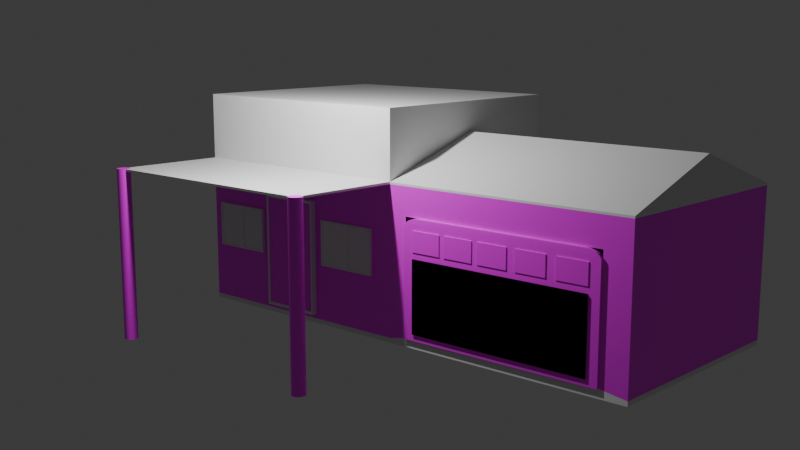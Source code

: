 # Source: house5.blend  (saved by Blender 5.1.30; exported with 4.5.12 LTS)
import bpy
from mathutils import Matrix  # noqa: F401  (used for matrix-valued properties, if any)

bpy.ops.wm.read_factory_settings(use_empty=True)
scene = bpy.context.scene
scene.name = 'Scene'

# ---- collections
col_collection = bpy.data.collections.new('Collection'); scene.collection.children.link(col_collection)

# ---- images (referenced by path relative to the original .blend; pixels are not part of the script)
import os
ASSET_DIR = os.environ.get("B2B_ASSET_DIR", "")  # directory of the original .blend (textures are referenced by path, not embedded)
HERE = os.path.dirname(os.path.abspath(__file__))  # packed textures are extracted next to this script under _unpacked/

def load_image(name, relpath, width, height, colorspace="sRGB"):
    """Load a texture the original file referenced (path relative to the .blend, or extracted next to this script)."""
    p = next((c for c in (os.path.join(HERE, relpath), os.path.join(ASSET_DIR, relpath)) if relpath and os.path.exists(c)), "")
    if p:
        img = bpy.data.images.load(p, check_existing=True)
        img.name = name
    else:  # same state as the original file: an image datablock whose file is absent (Cycles renders it pink)
        img = bpy.data.images.new(name, width, height)
        img.source = "FILE"
        img.filepath = "//" + (relpath or name)
    img.colorspace_settings.name = colorspace
    return img
img_scratch_finish_straight_line_jpg = load_image('scratch-finish-straight-line.jpg', 'scratch-finish-straight-line.jpg', 1024, 1024, 'sRGB')
img_frosted_glass_creates_a_sophisticated_effect_with_soft_light_re = load_image('frosted-glass-creates-a-sophisticated-effect-with-soft-light-re', 'frosted-glass-creates-a-sophisticated-effect-with-soft-light-reflections-against-a-smooth-neutral-backdrop-ideal-for-modern-fashion-presentations-or-stylish-overlays-photo.jpg', 1024, 1024, 'sRGB')
img_360_f_310678610_nfvduekeqmhl2moaxxjumtflynuicnlf_jpg = load_image('360_F_310678610_nFvDUEKeqMhL2MoAXxJUMtFLYnuicnLF.jpg', '360_F_310678610_nFvDUEKeqMhL2MoAXxJUMtFLYnuicnLF.jpg', 1024, 1024, 'sRGB')
img_4c7c46bb98b6b056d281a1b5087c8704_jpg = load_image('4c7c46bb98b6b056d281a1b5087c8704.jpg', '4c7c46bb98b6b056d281a1b5087c8704.jpg', 1024, 1024, 'sRGB')
img_black_brick_wall_png_preview_wm_rqtksg_jpg = load_image('Black_Brick_Wall_PNG_Preview_WM_rqtksg.jpg', 'Black_Brick_Wall_PNG_Preview_WM_rqtksg.jpg', 1024, 1024, 'sRGB')

# ---- materials (node trees are filled in below, after node groups)
mat_material = bpy.data.materials.new('Material')
mat_material.alpha_threshold = 0.0
mat_material.use_backface_culling_lightprobe_volume = False
mat_material.roughness = 0.5
mat_material.line_color = (0.0, 0.0, 0.0, 1.0)
mat_material_003 = bpy.data.materials.new('Material.003')
mat_material_006 = bpy.data.materials.new('Material.006')
mat_material_008 = bpy.data.materials.new('Material.008')
mat_material_009 = bpy.data.materials.new('Material.009')
mat_material_010 = bpy.data.materials.new('Material.010')
mat_material_011 = bpy.data.materials.new('Material.011')
mat_material_004 = bpy.data.materials.new('Material.004')
mat_material_012 = bpy.data.materials.new('Material.012')
mat_material_013 = bpy.data.materials.new('Material.013')
mat_material_015 = bpy.data.materials.new('Material.015')
mat_material_001 = bpy.data.materials.new('Material.001')

# ---- material node trees
mat_material.use_nodes = True; mat_material.node_tree.nodes.clear()
_N = mat_material.node_tree.nodes; _L = mat_material.node_tree.links
n0 = _N.new('ShaderNodeOutputMaterial'); n0.name = 'Material Output'; n0.location = (200, 100)
n1 = _N.new('ShaderNodeBsdfPrincipled'); n1.name = 'Principled BSDF'; n1.location = (-200, 100)
_L.new(n1.outputs[0], n0.inputs[0])
n0.is_active_output = True
mat_material_003.use_nodes = True; mat_material_003.node_tree.nodes.clear()
_N = mat_material_003.node_tree.nodes; _L = mat_material_003.node_tree.links
n0 = _N.new('ShaderNodeBsdfPrincipled'); n0.name = 'Principled BSDF'; n0.location = (-200, 100)
n1 = _N.new('ShaderNodeOutputMaterial'); n1.name = 'Material Output'; n1.location = (200, 100)
n2 = _N.new('ShaderNodeTexImage'); n2.name = 'Image Texture'; n2.location = (-490, 80)
n2.image = img_scratch_finish_straight_line_jpg
_L.new(n0.outputs[0], n1.inputs[0])
_L.new(n2.outputs[0], n0.inputs[0])
n1.is_active_output = True
mat_material_006.use_nodes = True; mat_material_006.node_tree.nodes.clear()
_N = mat_material_006.node_tree.nodes; _L = mat_material_006.node_tree.links
n0 = _N.new('ShaderNodeBsdfPrincipled'); n0.name = 'Principled BSDF'; n0.location = (-200, 100)
n1 = _N.new('ShaderNodeOutputMaterial'); n1.name = 'Material Output'; n1.location = (200, 100)
n2 = _N.new('ShaderNodeTexImage'); n2.name = 'Image Texture'; n2.location = (-490, 80)
n2.image = img_frosted_glass_creates_a_sophisticated_effect_with_soft_light_re
_L.new(n0.outputs[0], n1.inputs[0])
_L.new(n2.outputs[0], n0.inputs[0])
n1.is_active_output = True
mat_material_008.use_nodes = True; mat_material_008.node_tree.nodes.clear()
_N = mat_material_008.node_tree.nodes; _L = mat_material_008.node_tree.links
n0 = _N.new('ShaderNodeBsdfPrincipled'); n0.name = 'Principled BSDF'; n0.location = (-200, 100)
n1 = _N.new('ShaderNodeOutputMaterial'); n1.name = 'Material Output'; n1.location = (200, 100)
n2 = _N.new('ShaderNodeTexImage'); n2.name = 'Image Texture'; n2.location = (-490, 80)
n2.image = img_frosted_glass_creates_a_sophisticated_effect_with_soft_light_re
_L.new(n0.outputs[0], n1.inputs[0])
_L.new(n2.outputs[0], n0.inputs[0])
n1.is_active_output = True
mat_material_009.use_nodes = True; mat_material_009.node_tree.nodes.clear()
_N = mat_material_009.node_tree.nodes; _L = mat_material_009.node_tree.links
n0 = _N.new('ShaderNodeBsdfPrincipled'); n0.name = 'Principled BSDF'; n0.location = (-200, 100)
n1 = _N.new('ShaderNodeOutputMaterial'); n1.name = 'Material Output'; n1.location = (200, 100)
n2 = _N.new('ShaderNodeTexImage'); n2.name = 'Image Texture'; n2.location = (-490, 80)
n2.image = img_frosted_glass_creates_a_sophisticated_effect_with_soft_light_re
_L.new(n0.outputs[0], n1.inputs[0])
_L.new(n2.outputs[0], n0.inputs[0])
n1.is_active_output = True
mat_material_010.use_nodes = True; mat_material_010.node_tree.nodes.clear()
_N = mat_material_010.node_tree.nodes; _L = mat_material_010.node_tree.links
n0 = _N.new('ShaderNodeBsdfPrincipled'); n0.name = 'Principled BSDF'; n0.location = (-200, 100)
n1 = _N.new('ShaderNodeOutputMaterial'); n1.name = 'Material Output'; n1.location = (200, 100)
n2 = _N.new('ShaderNodeTexImage'); n2.name = 'Image Texture'; n2.location = (-490, 80)
n2.image = img_frosted_glass_creates_a_sophisticated_effect_with_soft_light_re
_L.new(n0.outputs[0], n1.inputs[0])
_L.new(n2.outputs[0], n0.inputs[0])
n1.is_active_output = True
mat_material_011.use_nodes = True; mat_material_011.node_tree.nodes.clear()
_N = mat_material_011.node_tree.nodes; _L = mat_material_011.node_tree.links
n0 = _N.new('ShaderNodeBsdfPrincipled'); n0.name = 'Principled BSDF'; n0.location = (-200, 100)
n1 = _N.new('ShaderNodeOutputMaterial'); n1.name = 'Material Output'; n1.location = (200, 100)
n2 = _N.new('ShaderNodeTexImage'); n2.name = 'Image Texture'; n2.location = (-490, 80)
n2.image = img_frosted_glass_creates_a_sophisticated_effect_with_soft_light_re
_L.new(n0.outputs[0], n1.inputs[0])
_L.new(n2.outputs[0], n0.inputs[0])
n1.is_active_output = True
mat_material_004.use_nodes = True; mat_material_004.node_tree.nodes.clear()
_N = mat_material_004.node_tree.nodes; _L = mat_material_004.node_tree.links
n0 = _N.new('ShaderNodeBsdfPrincipled'); n0.name = 'Principled BSDF'; n0.location = (-200, 100)
n1 = _N.new('ShaderNodeOutputMaterial'); n1.name = 'Material Output'; n1.location = (200, 100)
n2 = _N.new('ShaderNodeTexImage'); n2.name = 'Image Texture'; n2.location = (-490, 80)
n2.image = img_360_f_310678610_nfvduekeqmhl2moaxxjumtflynuicnlf_jpg
n3 = _N.new('ShaderNodeMapping'); n3.name = 'Mapping'; n3.location = (-114, 595)
n3.inputs[2].default_value = (0.0, 0.0, 1.571)
n3.inputs[3].default_value = (4.0, 4.0, 2.0)
n4 = _N.new('ShaderNodeTexCoord'); n4.name = 'Texture Coordinate'; n4.location = (-361, 447)
_L.new(n0.outputs[0], n1.inputs[0])
_L.new(n2.outputs[0], n0.inputs[0])
_L.new(n4.outputs[2], n3.inputs[0])
_L.new(n3.outputs[0], n2.inputs[0])
n1.is_active_output = True
mat_material_012.use_nodes = True; mat_material_012.node_tree.nodes.clear()
_N = mat_material_012.node_tree.nodes; _L = mat_material_012.node_tree.links
n0 = _N.new('ShaderNodeBsdfPrincipled'); n0.name = 'Principled BSDF'; n0.location = (-200, 100)
n1 = _N.new('ShaderNodeOutputMaterial'); n1.name = 'Material Output'; n1.location = (200, 100)
n2 = _N.new('ShaderNodeTexImage'); n2.name = 'Image Texture'; n2.location = (-490, 80)
n2.image = img_scratch_finish_straight_line_jpg
_L.new(n0.outputs[0], n1.inputs[0])
_L.new(n2.outputs[0], n0.inputs[0])
n1.is_active_output = True
mat_material_013.use_nodes = True; mat_material_013.node_tree.nodes.clear()
_N = mat_material_013.node_tree.nodes; _L = mat_material_013.node_tree.links
n0 = _N.new('ShaderNodeBsdfPrincipled'); n0.name = 'Principled BSDF'; n0.location = (-200, 100)
n1 = _N.new('ShaderNodeOutputMaterial'); n1.name = 'Material Output'; n1.location = (200, 100)
n2 = _N.new('ShaderNodeTexImage'); n2.name = 'Image Texture'; n2.location = (-490, 80)
n2.image = img_scratch_finish_straight_line_jpg
_L.new(n0.outputs[0], n1.inputs[0])
_L.new(n2.outputs[0], n0.inputs[0])
n1.is_active_output = True
mat_material_015.use_nodes = True; mat_material_015.node_tree.nodes.clear()
_N = mat_material_015.node_tree.nodes; _L = mat_material_015.node_tree.links
n0 = _N.new('ShaderNodeBsdfPrincipled'); n0.name = 'Principled BSDF'; n0.location = (-200, 100)
n1 = _N.new('ShaderNodeOutputMaterial'); n1.name = 'Material Output'; n1.location = (200, 100)
n2 = _N.new('ShaderNodeTexImage'); n2.name = 'Image Texture'; n2.location = (-490, 80)
n2.image = img_4c7c46bb98b6b056d281a1b5087c8704_jpg
_L.new(n0.outputs[0], n1.inputs[0])
_L.new(n2.outputs[0], n0.inputs[0])
n1.is_active_output = True
mat_material_001.use_nodes = True; mat_material_001.node_tree.nodes.clear()
_N = mat_material_001.node_tree.nodes; _L = mat_material_001.node_tree.links
n0 = _N.new('ShaderNodeBsdfPrincipled'); n0.name = 'Principled BSDF'; n0.location = (-200, 100)
n1 = _N.new('ShaderNodeOutputMaterial'); n1.name = 'Material Output'; n1.location = (200, 100)
n2 = _N.new('ShaderNodeTexImage'); n2.name = 'Image Texture'; n2.location = (-490, 80)
n2.image = img_black_brick_wall_png_preview_wm_rqtksg_jpg
n3 = _N.new('ShaderNodeTexCoord'); n3.name = 'Texture Coordinate'; n3.location = (-256, 416)
n4 = _N.new('ShaderNodeMapping'); n4.name = 'Mapping'; n4.location = (-20, 602)
n4.inputs[3].default_value = (8.0, 6.0, 1.0)
_L.new(n0.outputs[0], n1.inputs[0])
_L.new(n2.outputs[0], n0.inputs[0])
_L.new(n3.outputs[2], n4.inputs[0])
_L.new(n4.outputs[0], n2.inputs[0])
n1.is_active_output = True

# ---- world
world_world = bpy.data.worlds.new('World'); scene.world = world_world
world_world.use_nodes = True; world_world.node_tree.nodes.clear()
_N = world_world.node_tree.nodes; _L = world_world.node_tree.links
n0 = _N.new('ShaderNodeOutputWorld'); n0.name = 'World Output'; n0.location = (200, 100)
n1 = _N.new('ShaderNodeBackground'); n1.name = 'Background'; n1.location = (-200, 100)
n1.inputs[0].default_value = (0.05088, 0.05088, 0.05088, 1.0)
_L.new(n1.outputs[0], n0.inputs[0])
n0.is_active_output = True
world_world.color = (0.05088, 0.05088, 0.05088)
world_world.sun_shadow_jitter_overblur = 0.0

# ---- cameras
cam_camera = bpy.data.cameras.new('Camera')
cam_camera.clip_end = 100.0
cam_camera.ortho_scale = 7.314

# ---- lights
light_light = bpy.data.lights.new('Light', 'POINT')
light_light.energy = 1000.0
light_light.shadow_soft_size = 0.1

# ---- meshes
me_cube = bpy.data.meshes.new('Cube')
me_cube.from_pydata([(1.0, 1.988, -1.0), (0.9813, 0.6081, -0.8505), (1.0, -1.0, 2.857), (0.9813, 0.6081, 1.15), (1.0, -1.0, -1.0), (0.9813, 1.83, -0.8505), (-1.0, 1.988, -1.0), (0.9813, 1.83, 1.15), (-1.0, -1.0, 2.857), (-1.0, -1.0, -1.0), (-1.0, 0.4939, -1.0), (1.0, 0.4939, 2.857), (-1.0, 0.4939, 2.857), (1.0, 0.4939, -1.0), (1.0, 1.988, 1.638), (-1.0, -1.0, 1.638), (1.0, -1.0, 1.638), (-1.0, 1.988, 1.638), (1.0, 0.4939, 1.638), (-1.0, 0.4939, 1.638), (2.023, -1.0, 1.638), (2.023, 0.4939, 1.638), (0.0, 1.988, 2.296), (0.0, 0.4939, 2.296), (1.0, 1.988, 1.674), (1.0, 0.4939, 1.674), (-1.0, 0.4939, 1.674), (-1.0, 1.988, 1.674), (0.0, 1.988, 2.332), (0.0, 0.4939, 2.332), (1.0, 1.988, -0.9202), (1.0, -1.0, -0.9202), (-1.0, 1.988, -0.9202), (1.0, 0.4939, -0.9202), (-1.0, 0.4939, -0.9202), (-1.0, -1.0, -0.9202), (1.0, 0.7792, 1.15), (1.0, 1.178, 1.15), (1.0, 1.26, 1.15), (1.0, 1.83, 0.2172), (1.0, 1.83, 0.08187), (1.0, 1.83, 1.15), (1.0, 1.83, -0.6495), (1.0, 0.6081, -0.8505), (1.0, 0.6081, 0.08187), (1.0, 0.6081, 0.2172), (1.0, 0.6081, 1.15), (1.0, 1.83, -0.8505), (1.0, 1.26, -0.8505), (1.0, 1.178, -0.8505), (1.0, 1.178, -0.8505), (1.0, 1.26, -0.8505), (1.0, 0.6081, 0.08187), (1.0, 1.83, 0.08187), (1.0, 1.83, 0.2172), (1.0, 1.178, 1.15), (0.9941, 0.9965, 1.15), (1.0, 1.178, 1.15), (0.9988, 1.219, -0.8505), (0.9941, 1.441, -0.8505), (0.9941, 0.9965, -0.8505), (0.9935, 1.033, -0.8505), (0.9907, 1.219, -0.8505), (1.0, 0.6081, 0.2172), (0.9941, 0.6081, 0.5137), (0.9988, 0.6081, 0.1495), (0.9907, 0.6081, 0.1495), (0.9935, 0.6081, 0.4535), (0.9941, 0.6081, -0.2146), (0.9941, 1.83, -0.2146), (0.9983, 1.83, -0.6679), (0.9988, 1.83, 0.1495), (0.9935, 1.83, -0.1544), (0.9944, 1.83, -0.1056), (0.9907, 1.83, 0.1495), (0.9912, 1.83, 0.2024), (0.9935, 1.83, 0.4535), (0.9941, 1.83, 0.5137), (0.9813, 1.219, 0.1495), (1.0, -1.0, 1.677), (1.0, 0.4939, 1.677), (2.023, 0.4939, 1.677), (2.023, -1.0, 1.677)], [], [(11, 12, 8, 2), (16, 2, 8, 15), (31, 33, 13, 4), (10, 13, 4, 9), (18, 11, 2, 16), (6, 0, 13, 10), (15, 8, 12, 19), (43, 33, 30, 47, 51, 48, 50, 49), (20, 21, 81, 82), (18, 14, 24, 25), (12, 11, 18, 19), (14, 17, 22), (19, 18, 23), (22, 17, 27, 28), (27, 26, 29, 28), (25, 24, 28, 29), (14, 22, 28, 24), (17, 19, 26, 27), (23, 18, 25, 29), (19, 23, 29, 26), (4, 31, 35, 9), (10, 34, 32, 6), (6, 32, 30, 0), (0, 30, 33, 13), (9, 35, 34, 10), (5, 7, 3, 1, 78), (1, 5, 78), (54, 39, 77, 76), (72, 69, 53, 40, 54, 71, 75, 74, 73), (69, 72, 73, 74, 75, 71, 54, 76, 77, 39, 41, 7, 5, 47, 70, 42, 53), (47, 42, 70), (64, 45, 44, 52, 68, 66, 65, 63, 67), (65, 66, 68, 52, 43, 1, 3, 46, 45, 64, 67, 63), (51, 47, 5, 1, 43, 49, 60, 61, 50, 58, 62, 59), (50, 48, 51, 59, 62, 58), (49, 50, 61, 60), (36, 56, 37), (57, 37, 56, 36, 46, 3, 7, 41, 38, 55), (37, 57, 55), (69, 72, 73, 74, 75, 71, 54, 76, 77, 39, 41, 7, 5, 47, 70, 42, 53), (72, 69, 53, 40, 54, 71, 75, 74, 73), (47, 42, 70), (54, 39, 77, 76), (3, 1, 5, 7, 78), (7, 3, 78), (64, 45, 44, 52, 68, 66, 65, 63, 67), (65, 66, 68, 52, 43, 1, 3, 46, 45, 64, 67, 63), (49, 50, 61, 60), (50, 48, 51, 59, 62, 58), (51, 47, 5, 1, 43, 49, 60, 61, 50, 58, 62, 59), (36, 56, 37), (57, 37, 56, 36, 46, 3, 7, 41, 38, 55), (37, 57, 55), (3, 1, 5, 7, 78), (7, 3, 78), (64, 45, 44, 52, 68, 66, 65, 63, 67), (65, 66, 68, 52, 43, 1, 3, 46, 45, 64, 67, 63), (69, 72, 73, 74, 75, 71, 54, 76, 77, 39, 41, 7, 5, 47, 70, 42, 53), (72, 69, 53, 40, 54, 71, 75, 74, 73), (47, 42, 70), (54, 39, 77, 76), (50, 48, 51, 59, 62, 58), (51, 47, 5, 1, 43, 49, 60, 61, 50, 58, 62, 59), (49, 50, 61, 60), (36, 56, 37), (57, 37, 56, 36, 46, 3, 7, 41, 38, 55), (37, 57, 55), (64, 45, 44, 52, 68, 66, 65, 63, 67), (65, 66, 68, 52, 43, 1, 3, 46, 45, 64, 67, 63), (5, 7, 3, 1, 78), (1, 5, 78), (54, 39, 77, 76), (72, 69, 53, 40, 54, 71, 75, 74, 73), (69, 72, 73, 74, 75, 71, 54, 76, 77, 39, 41, 7, 5, 47, 70, 42, 53), (47, 42, 70), (50, 48, 51, 59, 62, 58), (49, 50, 61, 60), (51, 47, 5, 1, 43, 49, 60, 61, 50, 58, 62, 59), (36, 56, 37), (57, 37, 56, 36, 46, 3, 7, 41, 38, 55), (37, 57, 55), (80, 79, 82, 81), (21, 18, 80, 81), (18, 16, 79, 80), (16, 20, 82, 79)])
_uv = me_cube.uv_layers.new(name='UVMap')
_uv.uv.foreach_set('vector', [0.625, 0.625, 0.875, 0.625, 0.875, 0.75, 0.625, 0.75, 0.546, 0.75, 0.625, 0.75, 0.625, 1.0, 0.546, 1.0, 0.0, 0.0, 0.0, 0.0, 0.0, 0.0, 0.0, 0.0, 0.125, 0.625, 0.375, 0.625, 0.375, 0.75, 0.125, 0.75, 0.546, 0.625, 0.625, 0.625, 0.625, 0.75, 0.546, 0.75, 0.125, 0.5, 0.375, 0.5, 0.375, 0.625, 0.125, 0.625, 0.546, 0.0, 0.625, 0.0, 0.625, 0.125, 0.546, 0.125, 0.3847, 0.6154, 0.3802, 0.625, 0.3802, 0.5, 0.3847, 0.5132, 0.3847, 0.5609, 0.3847, 0.5609, 0.3847, 0.5678, 0.3847, 0.5678, 0.0, 0.0, 0.0, 0.0, 0.0, 0.0, 0.0, 0.0, 0.546, 0.625, 0.546, 0.5, 0.546, 0.5, 0.546, 0.625, 0.875, 0.625, 0.625, 0.625, 0.546, 0.625, 0.546, 0.125, 0.546, 0.5, 0.546, 0.25, 0.546, 0.5, 0.546, 0.125, 0.546, 0.625, 0.546, 0.125, 0.546, 0.5, 0.546, 0.25, 0.546, 0.25, 0.546, 0.5, 0.546, 0.25, 0.546, 0.125, 0.546, 0.125, 0.546, 0.25, 0.546, 0.625, 0.546, 0.5, 0.546, 0.5, 0.546, 0.625, 0.546, 0.5, 0.546, 0.5, 0.546, 0.5, 0.546, 0.5, 0.546, 0.25, 0.546, 0.125, 0.546, 0.125, 0.546, 0.25, 0.546, 0.125, 0.546, 0.625, 0.546, 0.625, 0.546, 0.125, 0.546, 0.125, 0.546, 0.125, 0.546, 0.125, 0.546, 0.125, 0.375, 0.75, 0.3802, 0.75, 0.3802, 1.0, 0.375, 1.0, 0.375, 0.125, 0.3802, 0.125, 0.3802, 0.25, 0.375, 0.25, 0.375, 0.25, 0.3802, 0.25, 0.3802, 0.5, 0.375, 0.5, 0.375, 0.5, 0.3802, 0.5, 0.3802, 0.625, 0.375, 0.625, 0.375, 0.0, 0.3802, 0.0, 0.3802, 0.125, 0.375, 0.125, 0.375, 0.25, 0.625, 0.25, 0.625, 0.0, 0.375, 0.0, 0.5, 0.125, 0.375, 0.0, 0.375, 0.25, 0.5, 0.125, 0.5085, 0.3665, 0.5085, 0.3665, 0.5455, 0.3295, 0.538, 0.326, 0.462, 0.326, 0.4545, 0.3295, 0.4915, 0.3665, 0.4915, 0.3665, 0.5085, 0.3665, 0.5, 0.3592, 0.5066, 0.3114, 0.5, 0.3083, 0.4681, 0.3313, 0.4545, 0.3295, 0.462, 0.326, 0.4681, 0.3313, 0.5, 0.3083, 0.5066, 0.3114, 0.5, 0.3592, 0.5085, 0.3665, 0.538, 0.326, 0.5455, 0.3295, 0.5085, 0.3665, 0.625, 0.3665, 0.625, 0.25, 0.375, 0.25, 0.375, 0.3665, 0.3978, 0.3559, 0.4001, 0.3665, 0.4915, 0.3665, 0.375, 0.3665, 0.4001, 0.3665, 0.3978, 0.3559, 0.5455, 0.9205, 0.5085, 0.8835, 0.4915, 0.8835, 0.4915, 0.8835, 0.4545, 0.9205, 0.5, 0.9417, 0.5, 0.8908, 0.5085, 0.8835, 0.538, 0.924, 0.5, 0.8908, 0.5, 0.9417, 0.4545, 0.9205, 0.4915, 0.8835, 0.375, 0.8835, 0.375, 1.0, 0.625, 1.0, 0.625, 0.8835, 0.5085, 0.8835, 0.5455, 0.9205, 0.538, 0.924, 0.5085, 0.8835, 0.2415, 0.6165, 0.2415, 0.5, 0.125, 0.5, 0.125, 0.75, 0.2415, 0.75, 0.2415, 0.6335, 0.2045, 0.6705, 0.201, 0.663, 0.2415, 0.6335, 0.2342, 0.625, 0.1833, 0.625, 0.2045, 0.5795, 0.2415, 0.6335, 0.2415, 0.6165, 0.2415, 0.6165, 0.2045, 0.5795, 0.1833, 0.625, 0.2342, 0.625, 0.2415, 0.6335, 0.2415, 0.6335, 0.201, 0.663, 0.2045, 0.6705, 0.7585, 0.715, 0.7955, 0.6705, 0.7585, 0.6335, 0.7585, 0.6335, 0.7585, 0.6335, 0.7955, 0.6705, 0.7585, 0.715, 0.7585, 0.75, 0.875, 0.75, 0.875, 0.5, 0.7585, 0.5, 0.7585, 0.6165, 0.7585, 0.6335, 0.7585, 0.6335, 0.7585, 0.6335, 0.7585, 0.6335, 0.4545, 0.4205, 0.462, 0.424, 0.4681, 0.4187, 0.5, 0.4417, 0.5066, 0.4386, 0.5, 0.3908, 0.5085, 0.3835, 0.538, 0.424, 0.5455, 0.4205, 0.5085, 0.3835, 0.625, 0.3835, 0.625, 0.5, 0.375, 0.5, 0.375, 0.3835, 0.3978, 0.3941, 0.4001, 0.3835, 0.4915, 0.3835, 0.462, 0.424, 0.4545, 0.4205, 0.4915, 0.3835, 0.4915, 0.3835, 0.5085, 0.3835, 0.5, 0.3908, 0.5066, 0.4386, 0.5, 0.4417, 0.4681, 0.4187, 0.375, 0.3835, 0.4001, 0.3835, 0.3978, 0.3941, 0.5085, 0.3835, 0.5085, 0.3835, 0.5455, 0.4205, 0.538, 0.424, 0.625, 0.75, 0.375, 0.75, 0.375, 0.5, 0.625, 0.5, 0.5, 0.625, 0.625, 0.5, 0.625, 0.75, 0.5, 0.625, 0.5455, 0.8295, 0.5085, 0.8665, 0.4915, 0.8665, 0.4915, 0.8665, 0.4545, 0.8295, 0.5, 0.8083, 0.5, 0.8592, 0.5085, 0.8665, 0.538, 0.826, 0.5, 0.8592, 0.5, 0.8083, 0.4545, 0.8295, 0.4915, 0.8665, 0.375, 0.8665, 0.375, 0.75, 0.625, 0.75, 0.625, 0.8665, 0.5085, 0.8665, 0.5455, 0.8295, 0.538, 0.826, 0.5085, 0.8665, 0.2585, 0.6335, 0.2585, 0.6335, 0.299, 0.663, 0.2955, 0.6705, 0.2585, 0.6335, 0.2585, 0.6165, 0.2585, 0.6165, 0.2955, 0.5795, 0.3167, 0.625, 0.2658, 0.625, 0.2585, 0.6165, 0.2585, 0.5, 0.375, 0.5, 0.375, 0.75, 0.2585, 0.75, 0.2585, 0.6335, 0.2955, 0.6705, 0.299, 0.663, 0.2585, 0.6335, 0.2658, 0.625, 0.3167, 0.625, 0.2955, 0.5795, 0.7415, 0.715, 0.7045, 0.6705, 0.7415, 0.6335, 0.7415, 0.6335, 0.7415, 0.6335, 0.7045, 0.6705, 0.7415, 0.715, 0.7415, 0.75, 0.625, 0.75, 0.625, 0.5, 0.7415, 0.5, 0.7415, 0.6165, 0.7415, 0.6335, 0.7415, 0.6335, 0.7415, 0.6335, 0.7415, 0.6335, 0.625, 0.25, 0.375, 0.25, 0.375, 0.0, 0.625, 0.0, 0.5, 0.125, 0.625, 0.0, 0.625, 0.25, 0.5, 0.125, 0.5455, 0.3295, 0.5085, 0.3665, 0.4915, 0.3665, 0.4915, 0.3665, 0.4545, 0.3295, 0.5, 0.3083, 0.5, 0.3592, 0.5085, 0.3665, 0.538, 0.326, 0.5, 0.3592, 0.5, 0.3083, 0.4545, 0.3295, 0.4915, 0.3665, 0.375, 0.3665, 0.375, 0.25, 0.625, 0.25, 0.625, 0.3665, 0.5085, 0.3665, 0.5455, 0.3295, 0.538, 0.326, 0.5085, 0.3665, 0.4545, 0.9205, 0.462, 0.924, 0.4681, 0.9187, 0.5, 0.9417, 0.5066, 0.9386, 0.5, 0.8908, 0.5085, 0.8835, 0.538, 0.924, 0.5455, 0.9205, 0.5085, 0.8835, 0.625, 0.8835, 0.625, 1.0, 0.375, 1.0, 0.375, 0.8835, 0.3978, 0.8941, 0.4001, 0.8835, 0.4915, 0.8835, 0.462, 0.924, 0.4545, 0.9205, 0.4915, 0.8835, 0.4915, 0.8835, 0.5085, 0.8835, 0.5, 0.8908, 0.5066, 0.9386, 0.5, 0.9417, 0.4681, 0.9187, 0.375, 0.8835, 0.4001, 0.8835, 0.3978, 0.8941, 0.5085, 0.8835, 0.5085, 0.8835, 0.5455, 0.9205, 0.538, 0.924, 0.2415, 0.6165, 0.2415, 0.6335, 0.2415, 0.6335, 0.2045, 0.6705, 0.1833, 0.625, 0.2342, 0.625, 0.2415, 0.6335, 0.2415, 0.75, 0.125, 0.75, 0.125, 0.5, 0.2415, 0.5, 0.2415, 0.6165, 0.2045, 0.5795, 0.201, 0.587, 0.2415, 0.6165, 0.2342, 0.625, 0.1833, 0.625, 0.2045, 0.6705, 0.2415, 0.6165, 0.2415, 0.6165, 0.201, 0.587, 0.2045, 0.5795, 0.7585, 0.535, 0.7955, 0.5795, 0.7585, 0.6165, 0.7585, 0.6165, 0.7585, 0.6165, 0.7955, 0.5795, 0.7585, 0.535, 0.7585, 0.5, 0.875, 0.5, 0.875, 0.75, 0.7585, 0.75, 0.7585, 0.6335, 0.7585, 0.6165, 0.7585, 0.6165, 0.7585, 0.6165, 0.7585, 0.6165, 0.5455, 0.4205, 0.5085, 0.3835, 0.4915, 0.3835, 0.4915, 0.3835, 0.4545, 0.4205, 0.5, 0.4417, 0.5, 0.3908, 0.5085, 0.3835, 0.538, 0.424, 0.5, 0.3908, 0.5, 0.4417, 0.4545, 0.4205, 0.4915, 0.3835, 0.375, 0.3835, 0.375, 0.5, 0.625, 0.5, 0.625, 0.3835, 0.5085, 0.3835, 0.5455, 0.4205, 0.538, 0.424, 0.5085, 0.3835, 0.375, 0.75, 0.625, 0.75, 0.625, 0.5, 0.375, 0.5, 0.5, 0.625, 0.375, 0.5, 0.375, 0.75, 0.5, 0.625, 0.5085, 0.8665, 0.5085, 0.8665, 0.5455, 0.8295, 0.538, 0.826, 0.462, 0.826, 0.4545, 0.8295, 0.4915, 0.8665, 0.4915, 0.8665, 0.5085, 0.8665, 0.5, 0.8592, 0.5066, 0.8114, 0.5, 0.8083, 0.4681, 0.8313, 0.4545, 0.8295, 0.462, 0.826, 0.4681, 0.8313, 0.5, 0.8083, 0.5066, 0.8114, 0.5, 0.8592, 0.5085, 0.8665, 0.538, 0.826, 0.5455, 0.8295, 0.5085, 0.8665, 0.625, 0.8665, 0.625, 0.75, 0.375, 0.75, 0.375, 0.8665, 0.3978, 0.8559, 0.4001, 0.8665, 0.4915, 0.8665, 0.375, 0.8665, 0.4001, 0.8665, 0.3978, 0.8559, 0.2585, 0.6165, 0.2585, 0.6335, 0.2585, 0.6335, 0.2955, 0.6705, 0.3167, 0.625, 0.2658, 0.625, 0.2585, 0.6165, 0.2585, 0.6165, 0.299, 0.587, 0.2955, 0.5795, 0.2585, 0.6335, 0.2585, 0.75, 0.375, 0.75, 0.375, 0.5, 0.2585, 0.5, 0.2585, 0.6165, 0.2955, 0.5795, 0.299, 0.587, 0.2585, 0.6165, 0.2658, 0.625, 0.3167, 0.625, 0.2955, 0.6705, 0.7415, 0.535, 0.7045, 0.5795, 0.7415, 0.6165, 0.7415, 0.6165, 0.7415, 0.6165, 0.7045, 0.5795, 0.7415, 0.535, 0.7415, 0.5, 0.625, 0.5, 0.625, 0.75, 0.7415, 0.75, 0.7415, 0.6335, 0.7415, 0.6165, 0.7415, 0.6165, 0.7415, 0.6165, 0.7415, 0.6165, 0.546, 0.625, 0.546, 0.75, 0.546, 0.75, 0.546, 0.625, 0.0, 0.0, 0.0, 0.0, 0.0, 0.0, 0.0, 0.0, 0.546, 0.625, 0.546, 0.75, 0.546, 0.75, 0.546, 0.625, 0.0, 0.0, 0.0, 0.0, 0.0, 0.0, 0.0, 0.0])
me_cube.materials.append(mat_material)
me_cube.materials.append(None)
me_cube.use_mirror_vertex_groups = False
me_cube.update()
me_cube_001 = bpy.data.meshes.new('Cube.001')
me_cube_001.from_pydata([(-1.0, -1.0, -1.0), (-1.0, 1.0, -1.0), (1.0, -1.0, -1.0), (1.0, 1.0, -1.0), (-0.8368, -0.8368, 1.0), (-1.0, -1.0, 0.8368), (-0.8463, -0.8463, 0.9997), (-0.8558, -0.8558, 0.9989), (-0.8652, -0.8652, 0.9975), (-0.8745, -0.8745, 0.9956), (-0.8836, -0.8836, 0.9931), (-0.8926, -0.8926, 0.9902), (-0.9015, -0.9015, 0.9867), (-0.9101, -0.9101, 0.9826), (-0.9184, -0.9184, 0.9781), (-0.9265, -0.9265, 0.9732), (-0.9343, -0.9343, 0.9677), (-0.9417, -0.9417, 0.9618), (-0.9488, -0.9488, 0.9555), (-0.9555, -0.9555, 0.9488), (-0.9618, -0.9618, 0.9417), (-0.9677, -0.9677, 0.9343), (-0.9732, -0.9732, 0.9265), (-0.9781, -0.9781, 0.9184), (-0.9826, -0.9826, 0.9101), (-0.9867, -0.9867, 0.9015), (-0.9902, -0.9902, 0.8926), (-0.9931, -0.9931, 0.8836), (-0.9956, -0.9956, 0.8745), (-0.9975, -0.9975, 0.8652), (-0.9989, -0.9989, 0.8558), (-0.9997, -0.9997, 0.8463), (-0.8368, 0.8368, 1.0), (-1.0, 1.0, 0.8368), (-0.8463, 0.8463, 0.9997), (-0.8558, 0.8558, 0.9989), (-0.8652, 0.8652, 0.9975), (-0.8745, 0.8745, 0.9956), (-0.8836, 0.8836, 0.9931), (-0.8926, 0.8926, 0.9902), (-0.9015, 0.9015, 0.9867), (-0.9101, 0.9101, 0.9826), (-0.9184, 0.9184, 0.9781), (-0.9265, 0.9265, 0.9732), (-0.9343, 0.9343, 0.9677), (-0.9417, 0.9417, 0.9618), (-0.9488, 0.9488, 0.9555), (-0.9555, 0.9555, 0.9488), (-0.9618, 0.9618, 0.9417), (-0.9677, 0.9677, 0.9343), (-0.9732, 0.9732, 0.9265), (-0.9781, 0.9781, 0.9184), (-0.9826, 0.9826, 0.9101), (-0.9867, 0.9867, 0.9015), (-0.9902, 0.9902, 0.8926), (-0.9931, 0.9931, 0.8836), (-0.9956, 0.9956, 0.8745), (-0.9975, 0.9975, 0.8652), (-0.9989, 0.9989, 0.8558), (-0.9997, 0.9997, 0.8463), (0.8368, -0.8368, 1.0), (1.0, -1.0, 0.8368), (0.8463, -0.8463, 0.9997), (0.8558, -0.8558, 0.9989), (0.8652, -0.8652, 0.9975), (0.8745, -0.8745, 0.9956), (0.8836, -0.8836, 0.9931), (0.8926, -0.8926, 0.9902), (0.9015, -0.9015, 0.9867), (0.9101, -0.9101, 0.9826), (0.9184, -0.9184, 0.9781), (0.9265, -0.9265, 0.9732), (0.9343, -0.9343, 0.9677), (0.9417, -0.9417, 0.9618), (0.9488, -0.9488, 0.9555), (0.9555, -0.9555, 0.9488), (0.9618, -0.9618, 0.9417), (0.9677, -0.9677, 0.9343), (0.9732, -0.9732, 0.9265), (0.9781, -0.9781, 0.9184), (0.9826, -0.9826, 0.9101), (0.9867, -0.9867, 0.9015), (0.9902, -0.9902, 0.8926), (0.9931, -0.9931, 0.8836), (0.9956, -0.9956, 0.8745), (0.9975, -0.9975, 0.8652), (0.9989, -0.9989, 0.8558), (0.9997, -0.9997, 0.8463), (0.8368, 0.8368, 1.0), (1.0, 1.0, 0.8368), (0.8463, 0.8463, 0.9997), (0.8558, 0.8558, 0.9989), (0.8652, 0.8652, 0.9975), (0.8745, 0.8745, 0.9956), (0.8836, 0.8836, 0.9931), (0.8926, 0.8926, 0.9902), (0.9015, 0.9015, 0.9867), (0.9101, 0.9101, 0.9826), (0.9184, 0.9184, 0.9781), (0.9265, 0.9265, 0.9732), (0.9343, 0.9343, 0.9677), (0.9417, 0.9417, 0.9618), (0.9488, 0.9488, 0.9555), (0.9555, 0.9555, 0.9488), (0.9618, 0.9618, 0.9417), (0.9677, 0.9677, 0.9343), (0.9732, 0.9732, 0.9265), (0.9781, 0.9781, 0.9184), (0.9826, 0.9826, 0.9101), (0.9867, 0.9867, 0.9015), (0.9902, 0.9902, 0.8926), (0.9931, 0.9931, 0.8836), (0.9956, 0.9956, 0.8745), (0.9975, 0.9975, 0.8652), (0.9989, 0.9989, 0.8558), (0.9997, 0.9997, 0.8463)], [], [(1, 3, 2, 0), (4, 32, 34, 6), (6, 34, 35, 7), (7, 35, 36, 8), (8, 36, 37, 9), (9, 37, 38, 10), (10, 38, 39, 11), (11, 39, 40, 12), (12, 40, 41, 13), (13, 41, 42, 14), (14, 42, 43, 15), (15, 43, 44, 16), (16, 44, 45, 17), (17, 45, 46, 18), (18, 46, 47, 19), (19, 47, 48, 20), (20, 48, 49, 21), (21, 49, 50, 22), (22, 50, 51, 23), (23, 51, 52, 24), (24, 52, 53, 25), (25, 53, 54, 26), (26, 54, 55, 27), (27, 55, 56, 28), (28, 56, 57, 29), (29, 57, 58, 30), (30, 58, 59, 31), (31, 59, 33, 5), (32, 88, 90, 34), (34, 90, 91, 35), (35, 91, 92, 36), (36, 92, 93, 37), (37, 93, 94, 38), (38, 94, 95, 39), (39, 95, 96, 40), (40, 96, 97, 41), (41, 97, 98, 42), (42, 98, 99, 43), (43, 99, 100, 44), (44, 100, 101, 45), (45, 101, 102, 46), (46, 102, 103, 47), (47, 103, 104, 48), (48, 104, 105, 49), (49, 105, 106, 50), (50, 106, 107, 51), (51, 107, 108, 52), (52, 108, 109, 53), (53, 109, 110, 54), (54, 110, 111, 55), (55, 111, 112, 56), (56, 112, 113, 57), (57, 113, 114, 58), (58, 114, 115, 59), (59, 115, 89, 33), (88, 60, 62, 90), (90, 62, 63, 91), (91, 63, 64, 92), (92, 64, 65, 93), (93, 65, 66, 94), (94, 66, 67, 95), (95, 67, 68, 96), (96, 68, 69, 97), (97, 69, 70, 98), (98, 70, 71, 99), (99, 71, 72, 100), (100, 72, 73, 101), (101, 73, 74, 102), (102, 74, 75, 103), (103, 75, 76, 104), (104, 76, 77, 105), (105, 77, 78, 106), (106, 78, 79, 107), (107, 79, 80, 108), (108, 80, 81, 109), (109, 81, 82, 110), (110, 82, 83, 111), (111, 83, 84, 112), (112, 84, 85, 113), (113, 85, 86, 114), (114, 86, 87, 115), (115, 87, 61, 89), (60, 4, 6, 62), (62, 6, 7, 63), (63, 7, 8, 64), (64, 8, 9, 65), (65, 9, 10, 66), (66, 10, 11, 67), (67, 11, 12, 68), (68, 12, 13, 69), (69, 13, 14, 70), (70, 14, 15, 71), (71, 15, 16, 72), (72, 16, 17, 73), (73, 17, 18, 74), (74, 18, 19, 75), (75, 19, 20, 76), (76, 20, 21, 77), (77, 21, 22, 78), (78, 22, 23, 79), (79, 23, 24, 80), (80, 24, 25, 81), (81, 25, 26, 82), (82, 26, 27, 83), (83, 27, 28, 84), (84, 28, 29, 85), (85, 29, 30, 86), (86, 30, 31, 87), (87, 31, 5, 61), (2, 61, 5, 0), (0, 5, 33, 1), (88, 32, 4, 60), (1, 33, 89, 3), (3, 89, 61, 2)])
_uv = me_cube_001.uv_layers.new(name='UVMap')
_uv.uv.foreach_set('vector', [0.3457, 2.61e-08, 0.3457, 0.3457, 1.511e-08, 0.3457, 4.121e-08, 3.111e-15, 0.6938, 0.3062, 0.9832, 0.3062, 0.9848, 0.3078, 0.6922, 0.3078, 0.6922, 0.3078, 0.9848, 0.3078, 0.9864, 0.3094, 0.6906, 0.3094, 0.6906, 0.3094, 0.9864, 0.3094, 0.9881, 0.3111, 0.6889, 0.3111, 0.6889, 0.3111, 0.9881, 0.3111, 0.9897, 0.3127, 0.6873, 0.3127, 0.6873, 0.3127, 0.9897, 0.3127, 0.9912, 0.3142, 0.6858, 0.3142, 0.6858, 0.3142, 0.9912, 0.3142, 0.9928, 0.3158, 0.6842, 0.3158, 0.6842, 0.3158, 0.9928, 0.3158, 0.9943, 0.3173, 0.6827, 0.3173, 0.6827, 0.3173, 0.9943, 0.3173, 0.9958, 0.3188, 0.6812, 0.3188, 0.6812, 0.3188, 0.9958, 0.3188, 0.9973, 0.3203, 0.6797, 0.3203, 0.6797, 0.3203, 0.9973, 0.3203, 0.9987, 0.3217, 0.6783, 0.3217, 0.6783, 0.3217, 0.9987, 0.3217, 1.0, 0.323, 0.677, 0.323, 0.3457, 0.3344, 0.3457, 0.01136, 0.347, 0.01007, 0.347, 0.3356, 0.347, 0.3356, 0.347, 0.01007, 0.3484, 0.008849, 0.3484, 0.3369, 0.3484, 0.3369, 0.3484, 0.008849, 0.3498, 0.007689, 0.3498, 0.338, 0.3498, 0.338, 0.3498, 0.007689, 0.3513, 0.006598, 0.3513, 0.3391, 0.3513, 0.3391, 0.3513, 0.006598, 0.3528, 0.005581, 0.3528, 0.3401, 0.3528, 0.3401, 0.3528, 0.005581, 0.3544, 0.00464, 0.3544, 0.3411, 0.3544, 0.3411, 0.3544, 0.00464, 0.3559, 0.003778, 0.3559, 0.3419, 0.3559, 0.3419, 0.3559, 0.003778, 0.3575, 0.003, 0.3575, 0.3427, 0.3575, 0.3427, 0.3575, 0.003, 0.3591, 0.002306, 0.3591, 0.3434, 0.3591, 0.3434, 0.3591, 0.002306, 0.3608, 0.001701, 0.3608, 0.344, 0.3608, 0.344, 0.3608, 0.001701, 0.3624, 0.001185, 0.3624, 0.3445, 0.3624, 0.3445, 0.3624, 0.001185, 0.364, 0.0007602, 0.364, 0.345, 0.364, 0.345, 0.364, 0.0007602, 0.3657, 0.0004285, 0.3657, 0.3453, 0.3657, 0.3453, 0.3657, 0.0004285, 0.3673, 0.0001907, 0.3673, 0.3455, 0.3673, 0.3455, 0.3673, 0.0001907, 0.3689, 4.772e-05, 0.3689, 0.3457, 0.3689, 0.3457, 0.3689, 4.772e-05, 0.3705, 7.367e-09, 0.3705, 0.3457, 0.9832, 0.3062, 0.9832, 0.01684, 0.9848, 0.0152, 0.9848, 0.3078, 0.9848, 0.3078, 0.9848, 0.0152, 0.9864, 0.01357, 0.9864, 0.3094, 0.9864, 0.3094, 0.9864, 0.01357, 0.9881, 0.01194, 0.9881, 0.3111, 0.9881, 0.3111, 0.9881, 0.01194, 0.9897, 0.01034, 0.9897, 0.3127, 0.9897, 0.3127, 0.9897, 0.01034, 0.9912, 0.008753, 0.9912, 0.3142, 0.9912, 0.3142, 0.9912, 0.008753, 0.9928, 0.007195, 0.9928, 0.3158, 0.9928, 0.3158, 0.9928, 0.007195, 0.9943, 0.005671, 0.9943, 0.3173, 0.9943, 0.3173, 0.9943, 0.005671, 0.9958, 0.004184, 0.9958, 0.3188, 0.9958, 0.3188, 0.9958, 0.004184, 0.9973, 0.00274, 0.9973, 0.3203, 0.9973, 0.3203, 0.9973, 0.00274, 0.9987, 0.001344, 0.9987, 0.3217, 0.9987, 0.3217, 0.9987, 0.001344, 1.0, 2.398e-08, 1.0, 0.323, -1.013e-08, 0.6801, 1.425e-08, 0.3571, 0.001318, 0.3558, 0.001318, 0.6814, 0.001318, 0.6814, 0.001318, 0.3558, 0.002691, 0.3546, 0.002691, 0.6826, 0.002691, 0.6826, 0.002691, 0.3546, 0.004114, 0.3534, 0.004114, 0.6837, 0.004114, 0.6837, 0.004114, 0.3534, 0.005582, 0.3523, 0.005582, 0.6848, 0.005582, 0.6848, 0.005582, 0.3523, 0.00709, 0.3513, 0.00709, 0.6859, 0.00709, 0.6859, 0.00709, 0.3513, 0.008633, 0.3504, 0.008633, 0.6868, 0.008633, 0.6868, 0.008633, 0.3504, 0.01021, 0.3495, 0.01021, 0.6877, 0.01021, 0.6877, 0.01021, 0.3495, 0.0118, 0.3487, 0.0118, 0.6884, 0.0118, 0.6884, 0.0118, 0.3487, 0.01342, 0.348, 0.01342, 0.6891, 0.01342, 0.6891, 0.01342, 0.348, 0.01505, 0.3474, 0.01505, 0.6897, 0.01505, 0.6897, 0.01505, 0.3474, 0.01669, 0.3469, 0.01669, 0.6903, 0.01669, 0.6903, 0.01669, 0.3469, 0.01833, 0.3465, 0.01833, 0.6907, 0.01833, 0.6907, 0.01833, 0.3465, 0.01997, 0.3461, 0.01997, 0.691, 0.01997, 0.691, 0.01997, 0.3461, 0.02159, 0.3459, 0.02159, 0.6912, 0.02159, 0.6912, 0.02159, 0.3459, 0.02321, 0.3458, 0.02321, 0.6914, 0.02321, 0.6914, 0.02321, 0.3458, 0.0248, 0.3457, 0.0248, 0.6914, 0.9832, 0.01684, 0.6938, 0.01684, 0.6922, 0.0152, 0.9848, 0.0152, 0.9848, 0.0152, 0.6922, 0.0152, 0.6906, 0.01357, 0.9864, 0.01357, 0.9864, 0.01357, 0.6906, 0.01357, 0.6889, 0.01194, 0.9881, 0.01194, 0.9881, 0.01194, 0.6889, 0.01194, 0.6873, 0.01034, 0.9897, 0.01034, 0.9897, 0.01034, 0.6873, 0.01034, 0.6858, 0.008753, 0.9912, 0.008753, 0.9912, 0.008753, 0.6858, 0.008753, 0.6842, 0.007195, 0.9928, 0.007195, 0.9928, 0.007195, 0.6842, 0.007195, 0.6827, 0.005671, 0.9943, 0.005671, 0.9943, 0.005671, 0.6827, 0.005671, 0.6812, 0.004184, 0.9958, 0.004184, 0.9958, 0.004184, 0.6812, 0.004184, 0.6797, 0.00274, 0.9973, 0.00274, 0.9973, 0.00274, 0.6797, 0.00274, 0.6783, 0.001344, 0.9987, 0.001344, 0.9987, 0.001344, 0.6783, 0.001344, 0.677, -4.035e-10, 1.0, 2.398e-08, 0.3313, 0.6801, 0.3313, 0.3571, 0.3326, 0.3558, 0.3326, 0.6814, 0.3326, 0.6814, 0.3326, 0.3558, 0.334, 0.3546, 0.334, 0.6826, 0.334, 0.6826, 0.334, 0.3546, 0.3354, 0.3534, 0.3354, 0.6837, 0.3354, 0.6837, 0.3354, 0.3534, 0.3369, 0.3523, 0.3369, 0.6848, 0.3369, 0.6848, 0.3369, 0.3523, 0.3384, 0.3513, 0.3384, 0.6859, 0.3384, 0.6859, 0.3384, 0.3513, 0.3399, 0.3504, 0.3399, 0.6868, 0.3399, 0.6868, 0.3399, 0.3504, 0.3415, 0.3495, 0.3415, 0.6877, 0.3415, 0.6877, 0.3415, 0.3495, 0.3431, 0.3487, 0.3431, 0.6884, 0.3431, 0.6884, 0.3431, 0.3487, 0.3447, 0.348, 0.3447, 0.6891, 0.3447, 0.6891, 0.3447, 0.348, 0.3463, 0.3474, 0.3463, 0.6897, 0.3463, 0.6897, 0.3463, 0.3474, 0.348, 0.3469, 0.348, 0.6903, 0.348, 0.6903, 0.348, 0.3469, 0.3496, 0.3465, 0.3496, 0.6907, 0.3496, 0.6907, 0.3496, 0.3465, 0.3513, 0.3461, 0.3513, 0.691, 0.3513, 0.691, 0.3513, 0.3461, 0.3529, 0.3459, 0.3529, 0.6912, 0.3529, 0.6912, 0.3529, 0.3459, 0.3545, 0.3458, 0.3545, 0.6914, 0.3545, 0.6914, 0.3545, 0.3458, 0.3561, 0.3457, 0.3561, 0.6914, 0.6938, 0.01684, 0.6938, 0.3062, 0.6922, 0.3078, 0.6922, 0.0152, 0.6922, 0.0152, 0.6922, 0.3078, 0.6906, 0.3094, 0.6906, 0.01357, 0.6906, 0.01357, 0.6906, 0.3094, 0.6889, 0.3111, 0.6889, 0.01194, 0.6889, 0.01194, 0.6889, 0.3111, 0.6873, 0.3127, 0.6873, 0.01034, 0.6873, 0.01034, 0.6873, 0.3127, 0.6858, 0.3142, 0.6858, 0.008753, 0.6858, 0.008753, 0.6858, 0.3142, 0.6842, 0.3158, 0.6842, 0.007195, 0.6842, 0.007195, 0.6842, 0.3158, 0.6827, 0.3173, 0.6827, 0.005671, 0.6827, 0.005671, 0.6827, 0.3173, 0.6812, 0.3188, 0.6812, 0.004184, 0.6812, 0.004184, 0.6812, 0.3188, 0.6797, 0.3203, 0.6797, 0.00274, 0.6797, 0.00274, 0.6797, 0.3203, 0.6783, 0.3217, 0.6783, 0.001344, 0.6783, 0.001344, 0.6783, 0.3217, 0.677, 0.323, 0.677, -4.035e-10, 0.6626, 0.6801, 0.6626, 0.3571, 0.6639, 0.3558, 0.6639, 0.6814, 0.6639, 0.6814, 0.6639, 0.3558, 0.6653, 0.3546, 0.6653, 0.6826, 0.6653, 0.6826, 0.6653, 0.3546, 0.6667, 0.3534, 0.6667, 0.6837, 0.6667, 0.6837, 0.6667, 0.3534, 0.6682, 0.3523, 0.6682, 0.6848, 0.6682, 0.6848, 0.6682, 0.3523, 0.6697, 0.3513, 0.6697, 0.6859, 0.6697, 0.6859, 0.6697, 0.3513, 0.6712, 0.3504, 0.6712, 0.6868, 0.6712, 0.6868, 0.6712, 0.3504, 0.6728, 0.3495, 0.6728, 0.6877, 0.6728, 0.6877, 0.6728, 0.3495, 0.6744, 0.3487, 0.6744, 0.6884, 0.6744, 0.6884, 0.6744, 0.3487, 0.676, 0.348, 0.676, 0.6891, 0.676, 0.6891, 0.676, 0.348, 0.6776, 0.3474, 0.6776, 0.6897, 0.6776, 0.6897, 0.6776, 0.3474, 0.6793, 0.3469, 0.6793, 0.6903, 0.6793, 0.6903, 0.6793, 0.3469, 0.6809, 0.3465, 0.6809, 0.6907, 0.6809, 0.6907, 0.6809, 0.3465, 0.6825, 0.3461, 0.6825, 0.691, 0.6825, 0.691, 0.6825, 0.3461, 0.6842, 0.3459, 0.6842, 0.6912, 0.6842, 0.6912, 0.6842, 0.3459, 0.6858, 0.3458, 0.6858, 0.6914, 0.6858, 0.6914, 0.6858, 0.3458, 0.6874, 0.3457, 0.6874, 0.6914, 0.9939, 0.6914, 0.6874, 0.6914, 0.6874, 0.3457, 0.9939, 0.3457, 0.677, 0.3457, 0.3705, 0.3457, 0.3705, 7.367e-09, 0.677, 3.051e-08, 0.9832, 0.01684, 0.9832, 0.3062, 0.6938, 0.3062, 0.6938, 0.01684, 0.3313, 0.6914, 0.0248, 0.6914, 0.0248, 0.3457, 0.3313, 0.3457, 0.6626, 0.6914, 0.3561, 0.6914, 0.3561, 0.3457, 0.6626, 0.3457])
me_cube_001.materials.append(mat_material_003)
me_cube_001.update()
me_cube_002 = bpy.data.meshes.new('Cube.002')
me_cube_002.from_pydata([(-1.0, -1.0, -1.0), (-1.0, -1.0, 1.0), (-1.0, 1.0, -1.0), (-1.0, 1.0, 1.0), (1.0, -1.0, -1.0), (1.0, -1.0, 1.0), (1.0, 1.0, -1.0), (1.0, 1.0, 1.0)], [], [(0, 1, 3, 2), (2, 3, 7, 6), (6, 7, 5, 4), (4, 5, 1, 0), (2, 6, 4, 0), (7, 3, 1, 5)])
_uv = me_cube_002.uv_layers.new(name='UVMap')
_uv.uv.foreach_set('vector', [0.9909, 0.002817, -0.003475, 0.002816, -0.003475, -0.9916, 0.9909, -0.9916, 0.9909, 0.9972, -0.003475, 0.9972, -0.003475, 0.002817, 0.9909, 0.002817, 1.985, 0.002817, 0.9909, 0.002816, 0.9909, -0.9916, 1.985, -0.9916, 1.985, 0.9972, 0.9909, 0.9972, 0.9909, 0.002817, 1.985, 0.002817, 0.9909, 0.9972, 0.9909, 1.992, -0.003475, 1.992, -0.003475, 0.9972, 1.985, 0.9972, 1.985, 1.992, 0.9909, 1.992, 0.9909, 0.9972])
me_cube_002.materials.append(mat_material_006)
me_cube_002.materials.append(None)
me_cube_002.update()
me_cube_004 = bpy.data.meshes.new('Cube.004')
me_cube_004.from_pydata([(-1.0, -1.0, -1.0), (-1.0, -1.0, 1.0), (-1.0, 1.0, -1.0), (-1.0, 1.0, 1.0), (1.0, -1.0, -1.0), (1.0, -1.0, 1.0), (1.0, 1.0, -1.0), (1.0, 1.0, 1.0)], [], [(0, 1, 3, 2), (2, 3, 7, 6), (6, 7, 5, 4), (4, 5, 1, 0), (2, 6, 4, 0), (7, 3, 1, 5)])
_uv = me_cube_004.uv_layers.new(name='UVMap')
_uv.uv.foreach_set('vector', [1.0, 0.004764, 0.02442, 0.004764, 0.02442, -0.9713, 1.0, -0.9713, 1.0, 0.9808, 0.02442, 0.9808, 0.02442, 0.004764, 1.0, 0.004764, 1.977, 0.004764, 1.0, 0.004764, 1.0, -0.9713, 1.977, -0.9713, 1.977, 0.9808, 1.0, 0.9808, 1.0, 0.004764, 1.977, 0.004764, 1.0, 0.9808, 1.0, 1.957, 0.02442, 1.957, 0.02442, 0.9808, 1.977, 0.9808, 1.977, 1.957, 1.0, 1.957, 1.0, 0.9808])
me_cube_004.materials.append(mat_material_008)
me_cube_004.update()
me_cube_005 = bpy.data.meshes.new('Cube.005')
me_cube_005.from_pydata([(-1.0, -1.0, -1.0), (-1.0, -1.0, 1.0), (-1.0, 1.0, -1.0), (-1.0, 1.0, 1.0), (1.0, -1.0, -1.0), (1.0, -1.0, 1.0), (1.0, 1.0, -1.0), (1.0, 1.0, 1.0)], [], [(0, 1, 3, 2), (2, 3, 7, 6), (6, 7, 5, 4), (4, 5, 1, 0), (2, 6, 4, 0), (7, 3, 1, 5)])
_uv = me_cube_005.uv_layers.new(name='UVMap')
_uv.uv.foreach_set('vector', [-0.01225, -1.05, -1.038, -1.05, -1.038, -2.076, -0.01224, -2.076, -0.01225, -0.02367, -1.038, -0.02367, -1.038, -1.05, -0.01224, -1.05, 1.014, -1.05, -0.01224, -1.05, -0.01224, -2.076, 1.014, -2.076, 1.014, -0.02367, -0.01224, -0.02367, -0.01224, -1.05, 1.014, -1.05, -0.01224, -0.02367, -0.01225, 1.002, -1.038, 1.002, -1.038, -0.02367, 1.014, -0.02367, 1.014, 1.002, -0.01224, 1.002, -0.01224, -0.02367])
me_cube_005.materials.append(mat_material_009)
me_cube_005.update()
me_cube_006 = bpy.data.meshes.new('Cube.006')
me_cube_006.from_pydata([(-1.0, -1.0, -1.0), (-1.0, -1.0, 1.0), (-1.0, 1.0, -1.0), (-1.0, 1.0, 1.0), (1.0, -1.0, -1.0), (1.0, -1.0, 1.0), (1.0, 1.0, -1.0), (1.0, 1.0, 1.0)], [], [(0, 1, 3, 2), (2, 3, 7, 6), (6, 7, 5, 4), (4, 5, 1, 0), (2, 6, 4, 0), (7, 3, 1, 5)])
_uv = me_cube_006.uv_layers.new(name='UVMap')
_uv.uv.foreach_set('vector', [0.02615, -0.9642, -0.9584, -0.9642, -0.9584, -1.949, 0.02615, -1.949, 0.02615, 0.02032, -0.9584, 0.02032, -0.9584, -0.9642, 0.02615, -0.9642, 1.011, -0.9642, 0.02615, -0.9642, 0.02615, -1.949, 1.011, -1.949, 1.011, 0.02032, 0.02615, 0.02032, 0.02615, -0.9642, 1.011, -0.9642, 0.02615, 0.02032, 0.02615, 1.005, -0.9584, 1.005, -0.9584, 0.02032, 1.011, 0.02032, 1.011, 1.005, 0.02615, 1.005, 0.02615, 0.02032])
me_cube_006.materials.append(mat_material_010)
me_cube_006.update()
me_cube_007 = bpy.data.meshes.new('Cube.007')
me_cube_007.from_pydata([(-1.0, -1.0, -1.0), (-1.0, -1.0, 1.0), (-1.0, 1.0, -1.0), (-1.0, 1.0, 1.0), (1.0, -1.0, -1.0), (1.0, -1.0, 1.0), (1.0, 1.0, -1.0), (1.0, 1.0, 1.0)], [], [(0, 1, 3, 2), (2, 3, 7, 6), (6, 7, 5, 4), (4, 5, 1, 0), (2, 6, 4, 0), (7, 3, 1, 5)])
_uv = me_cube_007.uv_layers.new(name='UVMap')
_uv.uv.foreach_set('vector', [1.015, 1.028, -0.01751, 1.028, -0.01751, -0.004669, 1.015, -0.004669, 1.015, 2.06, -0.01751, 2.06, -0.01751, 1.028, 1.015, 1.028, 2.047, 1.028, 1.015, 1.028, 1.015, -0.004669, 2.047, -0.004669, 2.047, 2.06, 1.015, 2.06, 1.015, 1.028, 2.047, 1.028, 1.015, 2.06, 1.015, 3.093, -0.01751, 3.093, -0.01751, 2.06, 2.047, 2.06, 2.047, 3.093, 1.015, 3.093, 1.015, 2.06])
me_cube_007.materials.append(mat_material_011)
me_cube_007.update()
me_cube_008 = bpy.data.meshes.new('Cube.008')
me_cube_008.from_pydata([(-1.0, -1.0, -1.0), (-1.0, -1.0, 1.0), (-1.0, 1.0, -1.0), (-1.0, 1.0, 1.0), (1.0, -1.0, -1.0), (1.0, -1.0, 1.0), (1.0, 1.0, -1.0), (1.0, 1.0, 1.0)], [], [(0, 1, 3, 2), (2, 3, 7, 6), (6, 7, 5, 4), (4, 5, 1, 0), (2, 6, 4, 0), (7, 3, 1, 5)])
_uv = me_cube_008.uv_layers.new(name='UVMap')
_uv.uv.foreach_set('vector', [0.375, 0.0, 0.625, 0.0, 0.625, 0.25, 0.375, 0.25, 0.375, 0.25, 0.625, 0.25, 0.625, 0.5, 0.375, 0.5, 0.375, 0.5, 0.625, 0.5, 0.625, 0.75, 0.375, 0.75, 0.375, 0.75, 0.625, 0.75, 0.625, 1.0, 0.375, 1.0, 0.125, 0.5, 0.375, 0.5, 0.375, 0.75, 0.125, 0.75, 0.625, 0.5, 0.875, 0.5, 0.875, 0.75, 0.625, 0.75])
me_cube_008.update()
me_cube_009 = bpy.data.meshes.new('Cube.009')
me_cube_009.from_pydata([(-1.0, -1.0, -1.0), (-1.0, -1.0, 1.0), (-1.0, 1.0, -1.0), (-1.0, 1.0, 1.0), (1.0, -1.0, -1.0), (1.0, -1.0, 1.0), (1.0, 1.0, -1.0), (1.0, 1.0, 1.0)], [], [(0, 1, 3, 2), (2, 3, 7, 6), (6, 7, 5, 4), (4, 5, 1, 0), (2, 6, 4, 0), (7, 3, 1, 5)])
_uv = me_cube_009.uv_layers.new(name='UVMap')
_uv.uv.foreach_set('vector', [0.3333, 0.3333, 1.457e-08, 0.3333, 3.974e-08, 3e-15, 0.3333, 2.517e-08, 0.3333, 0.6667, 9.273e-09, 0.6667, 3.444e-08, 0.3333, 0.3333, 0.3333, 0.6667, 0.3333, 0.3333, 0.3333, 0.3333, 5.298e-09, 0.6667, 3.046e-08, 0.6667, 0.6667, 0.3333, 0.6667, 0.3333, 0.3333, 0.6667, 0.3333, 0.3333, 0.6667, 0.3333, 1.0, 3.975e-09, 1.0, 2.914e-08, 0.6667, 0.6667, 0.6667, 0.6667, 1.0, 0.3333, 1.0, 0.3333, 0.6667])
me_cube_009.materials.append(mat_material_004)
me_cube_009.update()
me_cylinder = bpy.data.meshes.new('Cylinder')
me_cylinder.from_pydata([(0.0, 1.0, -1.0), (0.0, 1.0, 1.0), (0.1951, 0.9808, -1.0), (0.1951, 0.9808, 1.0), (0.3827, 0.9239, -1.0), (0.3827, 0.9239, 1.0), (0.5556, 0.8315, -1.0), (0.5556, 0.8315, 1.0), (0.7071, 0.7071, -1.0), (0.7071, 0.7071, 1.0), (0.8315, 0.5556, -1.0), (0.8315, 0.5556, 1.0), (0.9239, 0.3827, -1.0), (0.9239, 0.3827, 1.0), (0.9808, 0.1951, -1.0), (0.9808, 0.1951, 1.0), (1.0, 0.0, -1.0), (1.0, 0.0, 1.0), (0.9808, -0.1951, -1.0), (0.9808, -0.1951, 1.0), (0.9239, -0.3827, -1.0), (0.9239, -0.3827, 1.0), (0.8315, -0.5556, -1.0), (0.8315, -0.5556, 1.0), (0.7071, -0.7071, -1.0), (0.7071, -0.7071, 1.0), (0.5556, -0.8315, -1.0), (0.5556, -0.8315, 1.0), (0.3827, -0.9239, -1.0), (0.3827, -0.9239, 1.0), (0.1951, -0.9808, -1.0), (0.1951, -0.9808, 1.0), (0.0, -1.0, -1.0), (0.0, -1.0, 1.0), (-0.1951, -0.9808, -1.0), (-0.1951, -0.9808, 1.0), (-0.3827, -0.9239, -1.0), (-0.3827, -0.9239, 1.0), (-0.5556, -0.8315, -1.0), (-0.5556, -0.8315, 1.0), (-0.7071, -0.7071, -1.0), (-0.7071, -0.7071, 1.0), (-0.8315, -0.5556, -1.0), (-0.8315, -0.5556, 1.0), (-0.9239, -0.3827, -1.0), (-0.9239, -0.3827, 1.0), (-0.9808, -0.1951, -1.0), (-0.9808, -0.1951, 1.0), (-1.0, 0.0, -1.0), (-1.0, 0.0, 1.0), (-0.9808, 0.1951, -1.0), (-0.9808, 0.1951, 1.0), (-0.9239, 0.3827, -1.0), (-0.9239, 0.3827, 1.0), (-0.8315, 0.5556, -1.0), (-0.8315, 0.5556, 1.0), (-0.7071, 0.7071, -1.0), (-0.7071, 0.7071, 1.0), (-0.5556, 0.8315, -1.0), (-0.5556, 0.8315, 1.0), (-0.3827, 0.9239, -1.0), (-0.3827, 0.9239, 1.0), (-0.1951, 0.9808, -1.0), (-0.1951, 0.9808, 1.0)], [], [(0, 1, 3, 2), (2, 3, 5, 4), (4, 5, 7, 6), (6, 7, 9, 8), (8, 9, 11, 10), (10, 11, 13, 12), (12, 13, 15, 14), (14, 15, 17, 16), (16, 17, 19, 18), (18, 19, 21, 20), (20, 21, 23, 22), (22, 23, 25, 24), (24, 25, 27, 26), (26, 27, 29, 28), (28, 29, 31, 30), (30, 31, 33, 32), (32, 33, 35, 34), (34, 35, 37, 36), (36, 37, 39, 38), (38, 39, 41, 40), (40, 41, 43, 42), (42, 43, 45, 44), (44, 45, 47, 46), (46, 47, 49, 48), (48, 49, 51, 50), (50, 51, 53, 52), (52, 53, 55, 54), (54, 55, 57, 56), (56, 57, 59, 58), (58, 59, 61, 60), (3, 1, 63, 61, 59, 57, 55, 53, 51, 49, 47, 45, 43, 41, 39, 37, 35, 33, 31, 29, 27, 25, 23, 21, 19, 17, 15, 13, 11, 9, 7, 5), (60, 61, 63, 62), (62, 63, 1, 0), (0, 2, 4, 6, 8, 10, 12, 14, 16, 18, 20, 22, 24, 26, 28, 30, 32, 34, 36, 38, 40, 42, 44, 46, 48, 50, 52, 54, 56, 58, 60, 62)])
_uv = me_cylinder.uv_layers.new(name='UVMap')
_uv.uv.foreach_set('vector', [0.5955, 0.8324, 0.5955, 0.4162, 0.6355, 0.4162, 0.6355, 0.8324, 0.6355, 0.8324, 0.6355, 0.4162, 0.6732, 0.4162, 0.6732, 0.8324, 0.6732, 0.8324, 0.6732, 0.4162, 0.7071, 0.4162, 0.7071, 0.8324, 0.4142, 0.4162, 0.4142, 0.0, 0.4431, 0.0, 0.4431, 0.4162, 0.4431, 0.4162, 0.4431, 0.0, 0.477, 0.0, 0.477, 0.4162, 0.477, 0.4162, 0.477, 0.0, 0.5147, 0.0, 0.5147, 0.4162, 0.5147, 0.4162, 0.5147, 0.0, 0.5547, 0.0, 0.5547, 0.4162, 0.5547, 0.4162, 0.5547, 0.0, 0.5955, 0.0, 0.5955, 0.4162, 0.5955, 0.4162, 0.5955, 0.0, 0.6355, 0.0, 0.6355, 0.4162, 0.6355, 0.4162, 0.6355, 0.0, 0.6732, 0.0, 0.6732, 0.4162, 0.6732, 0.4162, 0.6732, 0.0, 0.7071, 0.0, 0.7071, 0.4162, 0.7071, 0.4162, 0.7071, 0.0, 0.736, 0.0, 0.736, 0.4162, 0.7071, 0.8324, 0.7071, 0.4162, 0.736, 0.4162, 0.736, 0.8324, 0.736, 0.8324, 0.736, 0.4162, 0.7699, 0.4162, 0.7699, 0.8324, 0.7699, 0.8324, 0.7699, 0.4162, 0.8076, 0.4162, 0.8076, 0.8324, 0.8076, 0.8324, 0.8076, 0.4162, 0.8476, 0.4162, 0.8476, 0.8324, 0.8476, 0.8324, 0.8476, 0.4162, 0.8884, 0.4162, 0.8884, 0.8324, 0.8884, 0.8324, 0.8884, 0.4162, 0.9284, 0.4162, 0.9284, 0.8324, 0.9284, 0.8324, 0.9284, 0.4162, 0.9661, 0.4162, 0.9661, 0.8324, 0.9661, 0.8324, 0.9661, 0.4162, 1.0, 0.4162, 1.0, 0.8324, 0.736, 0.4162, 0.736, 0.0, 0.7699, 0.0, 0.7699, 0.4162, 0.7699, 0.4162, 0.7699, 0.0, 0.8076, 0.0, 0.8076, 0.4162, 0.8076, 0.4162, 0.8076, 0.0, 0.8476, 0.0, 0.8476, 0.4162, 0.8476, 0.4162, 0.8476, 0.0, 0.8884, 0.0, 0.8884, 0.4162, 0.8884, 0.4162, 0.8884, 0.0, 0.9284, 0.0, 0.9284, 0.4162, 0.9284, 0.4162, 0.9284, 0.0, 0.9661, 0.0, 0.9661, 0.4162, 0.9661, 0.4162, 0.9661, 0.0, 1.0, 0.0, 1.0, 0.4162, 0.4142, 0.8324, 0.4142, 0.4162, 0.4431, 0.4162, 0.4431, 0.8324, 0.4431, 0.8324, 0.4431, 0.4162, 0.477, 0.4162, 0.477, 0.8324, 0.477, 0.8324, 0.477, 0.4162, 0.5147, 0.4162, 0.5147, 0.8324, 0.07508, 0.368, 0.04624, 0.3391, 0.02357, 0.3052, 0.007959, 0.2675, 3.721e-08, 0.2275, 3.645e-08, 0.1867, 0.007959, 0.1467, 0.02357, 0.109, 0.04624, 0.07508, 0.07508, 0.04624, 0.109, 0.02357, 0.1467, 0.007959, 0.1867, 2.379e-08, 0.2275, 2.303e-08, 0.2675, 0.007959, 0.3052, 0.02357, 0.3391, 0.04624, 0.368, 0.07508, 0.3906, 0.109, 0.4063, 0.1467, 0.4142, 0.1867, 0.4142, 0.2275, 0.4063, 0.2675, 0.3906, 0.3052, 0.368, 0.3391, 0.3391, 0.368, 0.3052, 0.3906, 0.2675, 0.4063, 0.2275, 0.4142, 0.1867, 0.4142, 0.1467, 0.4063, 0.109, 0.3906, 0.5147, 0.8324, 0.5147, 0.4162, 0.5547, 0.4162, 0.5547, 0.8324, 0.5547, 0.8324, 0.5547, 0.4162, 0.5955, 0.4162, 0.5955, 0.8324, 0.04624, 0.7533, 0.02357, 0.7194, 0.007959, 0.6817, 4.62e-08, 0.6417, 4.544e-08, 0.6009, 0.007959, 0.5609, 0.02357, 0.5232, 0.04624, 0.4893, 0.07508, 0.4605, 0.109, 0.4378, 0.1467, 0.4222, 0.1867, 0.4142, 0.2275, 0.4142, 0.2675, 0.4222, 0.3052, 0.4378, 0.3391, 0.4605, 0.368, 0.4893, 0.3906, 0.5232, 0.4063, 0.5609, 0.4142, 0.6009, 0.4142, 0.6417, 0.4063, 0.6817, 0.3906, 0.7194, 0.368, 0.7533, 0.3391, 0.7822, 0.3052, 0.8049, 0.2675, 0.8205, 0.2275, 0.8284, 0.1867, 0.8284, 0.1467, 0.8205, 0.109, 0.8049, 0.07508, 0.7822])
me_cylinder.materials.append(mat_material_012)
me_cylinder.update()
me_cylinder_001 = bpy.data.meshes.new('Cylinder.001')
me_cylinder_001.from_pydata([(0.0, 1.0, -1.0), (0.0, 1.0, 1.0), (0.1951, 0.9808, -1.0), (0.1951, 0.9808, 1.0), (0.3827, 0.9239, -1.0), (0.3827, 0.9239, 1.0), (0.5556, 0.8315, -1.0), (0.5556, 0.8315, 1.0), (0.7071, 0.7071, -1.0), (0.7071, 0.7071, 1.0), (0.8315, 0.5556, -1.0), (0.8315, 0.5556, 1.0), (0.9239, 0.3827, -1.0), (0.9239, 0.3827, 1.0), (0.9808, 0.1951, -1.0), (0.9808, 0.1951, 1.0), (1.0, 0.0, -1.0), (1.0, 0.0, 1.0), (0.9808, -0.1951, -1.0), (0.9808, -0.1951, 1.0), (0.9239, -0.3827, -1.0), (0.9239, -0.3827, 1.0), (0.8315, -0.5556, -1.0), (0.8315, -0.5556, 1.0), (0.7071, -0.7071, -1.0), (0.7071, -0.7071, 1.0), (0.5556, -0.8315, -1.0), (0.5556, -0.8315, 1.0), (0.3827, -0.9239, -1.0), (0.3827, -0.9239, 1.0), (0.1951, -0.9808, -1.0), (0.1951, -0.9808, 1.0), (0.0, -1.0, -1.0), (0.0, -1.0, 1.0), (-0.1951, -0.9808, -1.0), (-0.1951, -0.9808, 1.0), (-0.3827, -0.9239, -1.0), (-0.3827, -0.9239, 1.0), (-0.5556, -0.8315, -1.0), (-0.5556, -0.8315, 1.0), (-0.7071, -0.7071, -1.0), (-0.7071, -0.7071, 1.0), (-0.8315, -0.5556, -1.0), (-0.8315, -0.5556, 1.0), (-0.9239, -0.3827, -1.0), (-0.9239, -0.3827, 1.0), (-0.9808, -0.1951, -1.0), (-0.9808, -0.1951, 1.0), (-1.0, 0.0, -1.0), (-1.0, 0.0, 1.0), (-0.9808, 0.1951, -1.0), (-0.9808, 0.1951, 1.0), (-0.9239, 0.3827, -1.0), (-0.9239, 0.3827, 1.0), (-0.8315, 0.5556, -1.0), (-0.8315, 0.5556, 1.0), (-0.7071, 0.7071, -1.0), (-0.7071, 0.7071, 1.0), (-0.5556, 0.8315, -1.0), (-0.5556, 0.8315, 1.0), (-0.3827, 0.9239, -1.0), (-0.3827, 0.9239, 1.0), (-0.1951, 0.9808, -1.0), (-0.1951, 0.9808, 1.0)], [], [(0, 1, 3, 2), (2, 3, 5, 4), (4, 5, 7, 6), (6, 7, 9, 8), (8, 9, 11, 10), (10, 11, 13, 12), (12, 13, 15, 14), (14, 15, 17, 16), (16, 17, 19, 18), (18, 19, 21, 20), (20, 21, 23, 22), (22, 23, 25, 24), (24, 25, 27, 26), (26, 27, 29, 28), (28, 29, 31, 30), (30, 31, 33, 32), (32, 33, 35, 34), (34, 35, 37, 36), (36, 37, 39, 38), (38, 39, 41, 40), (40, 41, 43, 42), (42, 43, 45, 44), (44, 45, 47, 46), (46, 47, 49, 48), (48, 49, 51, 50), (50, 51, 53, 52), (52, 53, 55, 54), (54, 55, 57, 56), (56, 57, 59, 58), (58, 59, 61, 60), (3, 1, 63, 61, 59, 57, 55, 53, 51, 49, 47, 45, 43, 41, 39, 37, 35, 33, 31, 29, 27, 25, 23, 21, 19, 17, 15, 13, 11, 9, 7, 5), (60, 61, 63, 62), (62, 63, 1, 0), (0, 2, 4, 6, 8, 10, 12, 14, 16, 18, 20, 22, 24, 26, 28, 30, 32, 34, 36, 38, 40, 42, 44, 46, 48, 50, 52, 54, 56, 58, 60, 62)])
_uv = me_cylinder_001.uv_layers.new(name='UVMap')
_uv.uv.foreach_set('vector', [0.5955, 0.8324, 0.5955, 0.4162, 0.6355, 0.4162, 0.6355, 0.8324, 0.6355, 0.8324, 0.6355, 0.4162, 0.6732, 0.4162, 0.6732, 0.8324, 0.6732, 0.8324, 0.6732, 0.4162, 0.7071, 0.4162, 0.7071, 0.8324, 0.4142, 0.4162, 0.4142, 0.0, 0.4431, 0.0, 0.4431, 0.4162, 0.4431, 0.4162, 0.4431, 0.0, 0.477, 0.0, 0.477, 0.4162, 0.477, 0.4162, 0.477, 0.0, 0.5147, 0.0, 0.5147, 0.4162, 0.5147, 0.4162, 0.5147, 0.0, 0.5547, 0.0, 0.5547, 0.4162, 0.5547, 0.4162, 0.5547, 0.0, 0.5955, 0.0, 0.5955, 0.4162, 0.5955, 0.4162, 0.5955, 0.0, 0.6355, 0.0, 0.6355, 0.4162, 0.6355, 0.4162, 0.6355, 0.0, 0.6732, 0.0, 0.6732, 0.4162, 0.6732, 0.4162, 0.6732, 0.0, 0.7071, 0.0, 0.7071, 0.4162, 0.7071, 0.4162, 0.7071, 0.0, 0.736, 0.0, 0.736, 0.4162, 0.7071, 0.8324, 0.7071, 0.4162, 0.736, 0.4162, 0.736, 0.8324, 0.736, 0.8324, 0.736, 0.4162, 0.7699, 0.4162, 0.7699, 0.8324, 0.7699, 0.8324, 0.7699, 0.4162, 0.8076, 0.4162, 0.8076, 0.8324, 0.8076, 0.8324, 0.8076, 0.4162, 0.8476, 0.4162, 0.8476, 0.8324, 0.8476, 0.8324, 0.8476, 0.4162, 0.8884, 0.4162, 0.8884, 0.8324, 0.8884, 0.8324, 0.8884, 0.4162, 0.9284, 0.4162, 0.9284, 0.8324, 0.9284, 0.8324, 0.9284, 0.4162, 0.9661, 0.4162, 0.9661, 0.8324, 0.9661, 0.8324, 0.9661, 0.4162, 1.0, 0.4162, 1.0, 0.8324, 0.736, 0.4162, 0.736, 0.0, 0.7699, 0.0, 0.7699, 0.4162, 0.7699, 0.4162, 0.7699, 0.0, 0.8076, 0.0, 0.8076, 0.4162, 0.8076, 0.4162, 0.8076, 0.0, 0.8476, 0.0, 0.8476, 0.4162, 0.8476, 0.4162, 0.8476, 0.0, 0.8884, 0.0, 0.8884, 0.4162, 0.8884, 0.4162, 0.8884, 0.0, 0.9284, 0.0, 0.9284, 0.4162, 0.9284, 0.4162, 0.9284, 0.0, 0.9661, 0.0, 0.9661, 0.4162, 0.9661, 0.4162, 0.9661, 0.0, 1.0, 0.0, 1.0, 0.4162, 0.4142, 0.8324, 0.4142, 0.4162, 0.4431, 0.4162, 0.4431, 0.8324, 0.4431, 0.8324, 0.4431, 0.4162, 0.477, 0.4162, 0.477, 0.8324, 0.477, 0.8324, 0.477, 0.4162, 0.5147, 0.4162, 0.5147, 0.8324, 0.07508, 0.368, 0.04624, 0.3391, 0.02357, 0.3052, 0.007959, 0.2675, 3.721e-08, 0.2275, 3.645e-08, 0.1867, 0.007959, 0.1467, 0.02357, 0.109, 0.04624, 0.07508, 0.07508, 0.04624, 0.109, 0.02357, 0.1467, 0.007959, 0.1867, 2.379e-08, 0.2275, 2.303e-08, 0.2675, 0.007959, 0.3052, 0.02357, 0.3391, 0.04624, 0.368, 0.07508, 0.3906, 0.109, 0.4063, 0.1467, 0.4142, 0.1867, 0.4142, 0.2275, 0.4063, 0.2675, 0.3906, 0.3052, 0.368, 0.3391, 0.3391, 0.368, 0.3052, 0.3906, 0.2675, 0.4063, 0.2275, 0.4142, 0.1867, 0.4142, 0.1467, 0.4063, 0.109, 0.3906, 0.5147, 0.8324, 0.5147, 0.4162, 0.5547, 0.4162, 0.5547, 0.8324, 0.5547, 0.8324, 0.5547, 0.4162, 0.5955, 0.4162, 0.5955, 0.8324, 0.04624, 0.7533, 0.02357, 0.7194, 0.007959, 0.6817, 4.62e-08, 0.6417, 4.544e-08, 0.6009, 0.007959, 0.5609, 0.02357, 0.5232, 0.04624, 0.4893, 0.07508, 0.4605, 0.109, 0.4378, 0.1467, 0.4222, 0.1867, 0.4142, 0.2275, 0.4142, 0.2675, 0.4222, 0.3052, 0.4378, 0.3391, 0.4605, 0.368, 0.4893, 0.3906, 0.5232, 0.4063, 0.5609, 0.4142, 0.6009, 0.4142, 0.6417, 0.4063, 0.6817, 0.3906, 0.7194, 0.368, 0.7533, 0.3391, 0.7822, 0.3052, 0.8049, 0.2675, 0.8205, 0.2275, 0.8284, 0.1867, 0.8284, 0.1467, 0.8205, 0.109, 0.8049, 0.07508, 0.7822])
me_cylinder_001.materials.append(mat_material_013)
me_cylinder_001.update()
me_cube_010 = bpy.data.meshes.new('Cube.010')
me_cube_010.from_pydata([(-1.0, -1.0, -1.0), (-1.0, -1.0, 1.0), (-1.0, 1.0, -1.0), (-1.0, 1.0, 1.0), (1.0, -1.0, -1.0), (1.0, -1.0, 1.0), (1.0, 1.0, -1.0), (1.0, 1.0, 1.0), (-1.0, 0.954, -1.0), (-1.0, 0.954, 1.0), (1.0, 0.954, -1.0), (1.0, 0.954, 1.0), (-1.0, -0.931, -1.0), (1.0, -0.931, 1.0), (-1.0, -0.931, 1.0), (1.0, -0.931, -1.0), (-1.0, -1.0, 0.9597), (-1.0, 1.0, 0.9597), (1.0, 1.0, 0.9597), (1.0, -1.0, 0.9597), (1.0, 0.954, 0.9597), (-1.0, 0.954, 0.9597), (-1.0, -0.931, 0.9597), (1.0, -0.931, 0.9597), (-1.0, 1.0, -0.953), (1.0, 1.0, -0.953), (1.0, -1.0, -0.953), (1.0, 0.954, -0.953), (-1.0, 0.954, -0.953), (-1.0, -0.931, -0.953), (1.0, -0.931, -0.953), (-1.0, -1.0, -0.953), (1.265, 1.0, -0.953), (1.265, 1.0, -1.0), (1.265, 0.954, -1.0), (1.265, -0.931, 1.0), (1.265, -1.0, 1.0), (1.265, -1.0, -0.953), (1.265, -1.0, -1.0), (1.265, -0.931, -1.0), (1.265, 1.0, 1.0), (1.265, 0.954, 1.0), (1.265, -0.931, -0.953), (1.265, 1.0, 0.9597), (1.265, -1.0, 0.9597), (1.265, -0.931, 0.9597), (1.265, 0.954, 0.9597), (1.265, 0.954, -0.953)], [], [(21, 9, 3, 17), (17, 3, 7, 18), (18, 7, 40, 43), (19, 5, 1, 16), (12, 15, 4, 0), (13, 14, 1, 5), (7, 3, 9, 11), (2, 6, 10, 8), (25, 18, 43, 32), (22, 14, 9, 21), (16, 1, 14, 22), (11, 9, 14, 13), (8, 10, 15, 12), (4, 15, 39, 38), (31, 16, 22, 29), (29, 22, 21, 28), (27, 30, 42, 47), (26, 19, 16, 31), (13, 5, 36, 35), (24, 17, 18, 25), (28, 21, 17, 24), (8, 28, 24, 2), (2, 24, 25, 6), (10, 6, 33, 34), (4, 26, 31, 0), (33, 32, 43, 40, 41, 35, 45, 46, 47, 42, 39, 34), (12, 29, 28, 8), (0, 31, 29, 12), (45, 35, 36, 44, 37, 38, 39, 42), (7, 11, 41, 40), (5, 19, 44, 36), (26, 4, 38, 37), (19, 26, 37, 44), (20, 27, 47, 46), (30, 23, 45, 42), (6, 25, 32, 33), (11, 13, 35, 41), (23, 20, 46, 45), (15, 10, 34, 39)])
_uv = me_cube_010.uv_layers.new(name='UVMap')
_uv.uv.foreach_set('vector', [0.62, 0.2443, 0.625, 0.2443, 0.625, 0.25, 0.62, 0.25, 0.62, 0.25, 0.625, 0.25, 0.625, 0.5, 0.62, 0.5, 0.62, 0.5, 0.625, 0.5, 0.625, 0.5, 0.62, 0.5, 0.62, 0.75, 0.625, 0.75, 0.625, 1.0, 0.62, 1.0, 0.125, 0.7414, 0.375, 0.7414, 0.375, 0.75, 0.125, 0.75, 0.625, 0.7414, 0.875, 0.7414, 0.875, 0.75, 0.625, 0.75, 0.625, 0.5, 0.875, 0.5, 0.875, 0.5057, 0.625, 0.5057, 0.125, 0.5, 0.375, 0.5, 0.375, 0.5057, 0.125, 0.5057, 0.3809, 0.5, 0.62, 0.5, 0.62, 0.5, 0.3809, 0.5, 0.62, 0.008621, 0.625, 0.008621, 0.625, 0.2443, 0.62, 0.2443, 0.62, 0.0, 0.625, 0.0, 0.625, 0.008621, 0.62, 0.008621, 0.625, 0.5057, 0.875, 0.5057, 0.875, 0.7414, 0.625, 0.7414, 0.125, 0.5057, 0.375, 0.5057, 0.375, 0.7414, 0.125, 0.7414, 0.375, 0.75, 0.375, 0.7414, 0.375, 0.7414, 0.375, 0.75, 0.3809, 0.0, 0.62, 0.0, 0.62, 0.008621, 0.3809, 0.008621, 0.3809, 0.008621, 0.62, 0.008621, 0.62, 0.2443, 0.3809, 0.2443, 0.0, 0.0, 0.0, 0.0, 0.0, 0.0, 0.0, 0.0, 0.3809, 0.75, 0.62, 0.75, 0.62, 1.0, 0.3809, 1.0, 0.625, 0.7414, 0.625, 0.75, 0.625, 0.75, 0.625, 0.7414, 0.3809, 0.25, 0.62, 0.25, 0.62, 0.5, 0.3809, 0.5, 0.3809, 0.2443, 0.62, 0.2443, 0.62, 0.25, 0.3809, 0.25, 0.375, 0.2443, 0.3809, 0.2443, 0.3809, 0.25, 0.375, 0.25, 0.375, 0.25, 0.3809, 0.25, 0.3809, 0.5, 0.375, 0.5, 0.375, 0.5057, 0.375, 0.5, 0.375, 0.5, 0.375, 0.5057, 0.375, 0.75, 0.3809, 0.75, 0.3809, 1.0, 0.375, 1.0, 0.375, 0.5, 0.3809, 0.5, 0.62, 0.5, 0.625, 0.5, 0.625, 0.5057, 0.625, 0.7414, 0.62, 0.7414, 0.62, 0.5057, 0.3809, 0.5057, 0.3809, 0.7414, 0.375, 0.7414, 0.375, 0.5057, 0.375, 0.008621, 0.3809, 0.008621, 0.3809, 0.2443, 0.375, 0.2443, 0.375, 0.0, 0.3809, 0.0, 0.3809, 0.008621, 0.375, 0.008621, 0.62, 0.7414, 0.625, 0.7414, 0.625, 0.75, 0.62, 0.75, 0.3809, 0.75, 0.375, 0.75, 0.375, 0.7414, 0.3809, 0.7414, 0.625, 0.5, 0.625, 0.5057, 0.625, 0.5057, 0.625, 0.5, 0.625, 0.75, 0.62, 0.75, 0.62, 0.75, 0.625, 0.75, 0.3809, 0.75, 0.375, 0.75, 0.375, 0.75, 0.3809, 0.75, 0.62, 0.75, 0.3809, 0.75, 0.3809, 0.75, 0.62, 0.75, 0.0, 0.0, 0.0, 0.0, 0.0, 0.0, 0.0, 0.0, 0.0, 0.0, 0.0, 0.0, 0.0, 0.0, 0.0, 0.0, 0.375, 0.5, 0.3809, 0.5, 0.3809, 0.5, 0.375, 0.5, 0.625, 0.5057, 0.625, 0.7414, 0.625, 0.7414, 0.625, 0.5057, 0.0, 0.0, 0.0, 0.0, 0.0, 0.0, 0.0, 0.0, 0.375, 0.7414, 0.375, 0.5057, 0.375, 0.5057, 0.375, 0.7414])
me_cube_010.update()
me_cube_011 = bpy.data.meshes.new('Cube.011')
me_cube_011.from_pydata([(-1.0, -1.0, -1.0), (-1.0, -1.0, 1.0), (-1.0, 1.0, -1.0), (-1.0, 1.0, 1.0), (1.0, -1.0, -1.0), (1.0, -1.0, 1.0), (1.0, 1.0, -1.0), (1.0, 1.0, 1.0), (1.0, 0.9435, -0.9435), (1.0, 0.9435, 0.9435), (1.0, -0.9435, 0.9435), (1.0, -0.9435, -0.9435), (-1.0, -0.08547, -1.0), (-1.0, -0.08547, 1.0), (1.0, -0.08547, -1.0), (1.0, -0.08547, 1.0), (1.0, -0.08065, -0.9435), (1.0, -0.08065, 0.9435), (-1.0, 0.1061, 1.0), (1.0, 0.1061, -1.0), (1.0, 0.1001, -0.9435), (-1.0, 0.1061, -1.0), (1.0, 0.1061, 1.0), (1.0, 0.1001, 0.9435), (1.246, 1.0, 1.0), (1.246, 1.0, -1.0), (1.246, 0.1061, -1.0), (1.246, -0.08547, 1.0), (1.246, -1.0, 1.0), (1.246, -1.0, -1.0), (1.246, 0.9435, 0.9435), (1.246, 0.9435, -0.9435), (1.246, 0.1001, -0.9435), (1.246, -0.08065, 0.9435), (1.246, -0.9435, 0.9435), (1.246, -0.9435, -0.9435), (1.246, -0.08547, -1.0), (1.246, 0.1061, 1.0), (1.246, -0.08065, -0.9435), (1.246, 0.1001, 0.9435)], [], [(21, 18, 3, 2), (2, 3, 7, 6), (16, 17, 10, 11), (4, 5, 1, 0), (12, 14, 4, 0), (15, 13, 1, 5), (17, 16, 38, 33), (8, 20, 32, 31), (22, 18, 13, 15), (21, 19, 14, 12), (23, 9, 30, 39), (0, 1, 13, 12), (8, 9, 23, 20), (2, 6, 19, 21), (7, 3, 18, 22), (9, 8, 31, 30), (12, 13, 18, 21), (7, 22, 37, 24), (25, 24, 30, 31), (28, 29, 35, 34), (32, 39, 33, 38), (26, 25, 31, 32, 38, 35, 29, 36), (27, 28, 34, 33, 39, 30, 24, 37), (6, 7, 24, 25), (20, 23, 39, 32), (10, 17, 33, 34), (19, 6, 25, 26), (4, 14, 36, 29), (11, 10, 34, 35), (15, 5, 28, 27), (22, 15, 27, 37), (14, 19, 26, 36), (5, 4, 29, 28), (16, 11, 35, 38)])
_uv = me_cube_011.uv_layers.new(name='UVMap')
_uv.uv.foreach_set('vector', [0.375, 0.1383, 0.625, 0.1383, 0.625, 0.25, 0.375, 0.25, 0.375, 0.25, 0.625, 0.25, 0.625, 0.5, 0.375, 0.5, 0.3821, 0.6351, 0.6179, 0.6351, 0.6179, 0.7429, 0.3821, 0.7429, 0.375, 0.75, 0.625, 0.75, 0.625, 1.0, 0.375, 1.0, 0.125, 0.6357, 0.375, 0.6357, 0.375, 0.75, 0.125, 0.75, 0.625, 0.6357, 0.875, 0.6357, 0.875, 0.75, 0.625, 0.75, 0.6179, 0.6351, 0.3821, 0.6351, 0.3821, 0.6351, 0.6179, 0.6351, 0.3821, 0.5071, 0.3821, 0.6125, 0.3821, 0.6125, 0.3821, 0.5071, 0.625, 0.6117, 0.875, 0.6117, 0.875, 0.6357, 0.625, 0.6357, 0.125, 0.6117, 0.375, 0.6117, 0.375, 0.6357, 0.125, 0.6357, 0.6179, 0.6125, 0.6179, 0.5071, 0.6179, 0.5071, 0.6179, 0.6125, 0.375, 0.0, 0.625, 0.0, 0.625, 0.1143, 0.375, 0.1143, 0.3821, 0.5071, 0.6179, 0.5071, 0.6179, 0.6125, 0.3821, 0.6125, 0.125, 0.5, 0.375, 0.5, 0.375, 0.6117, 0.125, 0.6117, 0.625, 0.5, 0.875, 0.5, 0.875, 0.6117, 0.625, 0.6117, 0.6179, 0.5071, 0.3821, 0.5071, 0.3821, 0.5071, 0.6179, 0.5071, 0.375, 0.1143, 0.625, 0.1143, 0.625, 0.1383, 0.375, 0.1383, 0.625, 0.5, 0.625, 0.6117, 0.625, 0.6117, 0.625, 0.5, 0.375, 0.5, 0.625, 0.5, 0.6179, 0.5071, 0.3821, 0.5071, 0.625, 0.75, 0.375, 0.75, 0.3821, 0.7429, 0.6179, 0.7429, 0.3821, 0.6125, 0.6179, 0.6125, 0.6179, 0.6351, 0.3821, 0.6351, 0.375, 0.6117, 0.375, 0.5, 0.3821, 0.5071, 0.3821, 0.6125, 0.3821, 0.6351, 0.3821, 0.7429, 0.375, 0.75, 0.375, 0.6357, 0.625, 0.6357, 0.625, 0.75, 0.6179, 0.7429, 0.6179, 0.6351, 0.6179, 0.6125, 0.6179, 0.5071, 0.625, 0.5, 0.625, 0.6117, 0.375, 0.5, 0.625, 0.5, 0.625, 0.5, 0.375, 0.5, 0.3821, 0.6125, 0.6179, 0.6125, 0.6179, 0.6125, 0.3821, 0.6125, 0.6179, 0.7429, 0.6179, 0.6351, 0.6179, 0.6351, 0.6179, 0.7429, 0.375, 0.6117, 0.375, 0.5, 0.375, 0.5, 0.375, 0.6117, 0.375, 0.75, 0.375, 0.6357, 0.375, 0.6357, 0.375, 0.75, 0.3821, 0.7429, 0.6179, 0.7429, 0.6179, 0.7429, 0.3821, 0.7429, 0.625, 0.6357, 0.625, 0.75, 0.625, 0.75, 0.625, 0.6357, 0.625, 0.6117, 0.625, 0.6357, 0.625, 0.6357, 0.625, 0.6117, 0.375, 0.6357, 0.375, 0.6117, 0.375, 0.6117, 0.375, 0.6357, 0.625, 0.75, 0.375, 0.75, 0.375, 0.75, 0.625, 0.75, 0.3821, 0.6351, 0.3821, 0.7429, 0.3821, 0.7429, 0.3821, 0.6351])
me_cube_011.update()
me_cube_012 = bpy.data.meshes.new('Cube.012')
me_cube_012.from_pydata([(-1.0, -1.0, -1.0), (-1.0, -1.0, 1.0), (-1.0, 1.0, -1.0), (-1.0, 1.0, 1.0), (1.0, -1.0, -1.0), (1.0, -1.0, 1.0), (1.0, 1.0, -1.0), (1.0, 1.0, 1.0), (1.0, 0.9328, -0.9328), (1.0, 0.9328, 0.9328), (1.0, -0.9328, 0.9328), (1.0, -0.9328, -0.9328), (-1.0, -0.08955, -1.0), (-1.0, -0.08955, 1.0), (1.0, -0.08955, -1.0), (1.0, -0.08955, 1.0), (1.0, -0.08354, -0.9328), (1.0, -0.08354, 0.9328), (-1.0, 0.08713, 1.0), (1.0, 0.08713, -1.0), (1.0, 0.08128, -0.9328), (-1.0, 0.08713, -1.0), (1.0, 0.08713, 1.0), (1.0, 0.08128, 0.9328), (1.267, 1.0, 1.0), (1.267, 1.0, -1.0), (1.267, 0.08713, -1.0), (1.267, -0.08955, 1.0), (1.267, -1.0, 1.0), (1.267, -1.0, -1.0), (1.267, 0.9328, 0.9328), (1.267, 0.9328, -0.9328), (1.267, 0.08128, -0.9328), (1.267, -0.08354, 0.9328), (1.267, -0.9328, 0.9328), (1.267, -0.9328, -0.9328), (1.267, -0.08955, -1.0), (1.267, 0.08713, 1.0), (1.267, -0.08354, -0.9328), (1.267, 0.08128, 0.9328)], [], [(21, 18, 3, 2), (2, 3, 7, 6), (16, 17, 10, 11), (4, 5, 1, 0), (12, 14, 4, 0), (15, 13, 1, 5), (16, 11, 35, 38), (5, 4, 29, 28), (22, 18, 13, 15), (21, 19, 14, 12), (14, 19, 26, 36), (0, 1, 13, 12), (8, 9, 23, 20), (2, 6, 19, 21), (7, 3, 18, 22), (22, 15, 27, 37), (12, 13, 18, 21), (15, 5, 28, 27), (25, 24, 30, 31), (28, 29, 35, 34), (32, 39, 33, 38), (26, 25, 31, 32, 38, 35, 29, 36), (27, 28, 34, 33, 39, 30, 24, 37), (7, 22, 37, 24), (9, 8, 31, 30), (23, 9, 30, 39), (8, 20, 32, 31), (17, 16, 38, 33), (6, 7, 24, 25), (20, 23, 39, 32), (10, 17, 33, 34), (19, 6, 25, 26), (4, 14, 36, 29), (11, 10, 34, 35)])
_uv = me_cube_012.uv_layers.new(name='UVMap')
_uv.uv.foreach_set('vector', [0.375, 0.1359, 0.625, 0.1359, 0.625, 0.25, 0.375, 0.25, 0.375, 0.25, 0.625, 0.25, 0.625, 0.5, 0.375, 0.5, 0.3834, 0.6354, 0.6166, 0.6354, 0.6166, 0.7416, 0.3834, 0.7416, 0.375, 0.75, 0.625, 0.75, 0.625, 1.0, 0.375, 1.0, 0.125, 0.6362, 0.375, 0.6362, 0.375, 0.75, 0.125, 0.75, 0.625, 0.6362, 0.875, 0.6362, 0.875, 0.75, 0.625, 0.75, 0.3834, 0.6354, 0.3834, 0.7416, 0.3834, 0.7416, 0.3834, 0.6354, 0.625, 0.75, 0.375, 0.75, 0.375, 0.75, 0.625, 0.75, 0.625, 0.6141, 0.875, 0.6141, 0.875, 0.6362, 0.625, 0.6362, 0.125, 0.6141, 0.375, 0.6141, 0.375, 0.6362, 0.125, 0.6362, 0.375, 0.6362, 0.375, 0.6141, 0.375, 0.6141, 0.375, 0.6362, 0.375, 0.0, 0.625, 0.0, 0.625, 0.1138, 0.375, 0.1138, 0.3834, 0.5084, 0.6166, 0.5084, 0.6166, 0.6148, 0.3834, 0.6148, 0.125, 0.5, 0.375, 0.5, 0.375, 0.6141, 0.125, 0.6141, 0.625, 0.5, 0.875, 0.5, 0.875, 0.6141, 0.625, 0.6141, 0.625, 0.6141, 0.625, 0.6362, 0.625, 0.6362, 0.625, 0.6141, 0.375, 0.1138, 0.625, 0.1138, 0.625, 0.1359, 0.375, 0.1359, 0.625, 0.6362, 0.625, 0.75, 0.625, 0.75, 0.625, 0.6362, 0.375, 0.5, 0.625, 0.5, 0.6166, 0.5084, 0.3834, 0.5084, 0.625, 0.75, 0.375, 0.75, 0.3834, 0.7416, 0.6166, 0.7416, 0.3834, 0.6148, 0.6166, 0.6148, 0.6166, 0.6354, 0.3834, 0.6354, 0.375, 0.6141, 0.375, 0.5, 0.3834, 0.5084, 0.3834, 0.6148, 0.3834, 0.6354, 0.3834, 0.7416, 0.375, 0.75, 0.375, 0.6362, 0.625, 0.6362, 0.625, 0.75, 0.6166, 0.7416, 0.6166, 0.6354, 0.6166, 0.6148, 0.6166, 0.5084, 0.625, 0.5, 0.625, 0.6141, 0.625, 0.5, 0.625, 0.6141, 0.625, 0.6141, 0.625, 0.5, 0.6166, 0.5084, 0.3834, 0.5084, 0.3834, 0.5084, 0.6166, 0.5084, 0.6166, 0.6148, 0.6166, 0.5084, 0.6166, 0.5084, 0.6166, 0.6148, 0.3834, 0.5084, 0.3834, 0.6148, 0.3834, 0.6148, 0.3834, 0.5084, 0.6166, 0.6354, 0.3834, 0.6354, 0.3834, 0.6354, 0.6166, 0.6354, 0.375, 0.5, 0.625, 0.5, 0.625, 0.5, 0.375, 0.5, 0.3834, 0.6148, 0.6166, 0.6148, 0.6166, 0.6148, 0.3834, 0.6148, 0.6166, 0.7416, 0.6166, 0.6354, 0.6166, 0.6354, 0.6166, 0.7416, 0.375, 0.6141, 0.375, 0.5, 0.375, 0.5, 0.375, 0.6141, 0.375, 0.75, 0.375, 0.6362, 0.375, 0.6362, 0.375, 0.75, 0.3834, 0.7416, 0.6166, 0.7416, 0.6166, 0.7416, 0.3834, 0.7416])
me_cube_012.update()
me_cube_013 = bpy.data.meshes.new('Cube.013')
me_cube_013.from_pydata([(1.0, 0.954, 0.9597), (1.0, -0.931, 0.9597), (1.0, 0.954, -0.953), (1.0, -0.931, -0.953)], [], [(2, 0, 1, 3)])
_uv = me_cube_013.uv_layers.new(name='UVMap')
_uv.uv.foreach_set('vector', [1.003, 1.004, -0.01055, 1.005, -0.01329, 0.006111, 1.0, 0.00557])
me_cube_013.materials.append(mat_material_015)
me_cube_013.update()
me_cube_014 = bpy.data.meshes.new('Cube.014')
me_cube_014.from_pydata([(-4.126, -8.288, -2.092), (-4.126, -7.606, -2.092), (-2.798, -8.288, -2.092), (-2.798, -7.606, -2.092), (-3.462, -7.606, -2.092), (-3.462, -8.288, -2.092), (-3.727, -7.606, -1.834), (-3.19, -7.606, -1.833), (-3.604, -7.606, -1.85), (-3.46, -7.606, -1.856), (-3.316, -7.606, -1.85), (-3.19, -8.288, -1.833), (-3.727, -8.288, -1.834), (-3.316, -8.288, -1.85), (-3.46, -8.288, -1.856), (-3.604, -8.288, -1.85), (-4.126, -7.67, -2.092), (-2.798, -7.67, -2.092), (-3.727, -7.67, -1.834), (-3.604, -7.67, -1.85), (-3.46, -7.67, -1.856), (-3.316, -7.67, -1.85), (-3.19, -7.67, -1.833), (-4.126, -8.206, -2.092), (-3.727, -8.206, -1.834), (-2.798, -8.206, -2.092), (-3.604, -8.206, -1.85), (-3.46, -8.206, -1.856), (-3.316, -8.206, -1.85), (-3.19, -8.206, -1.833), (-2.862, -7.606, -1.768), (-2.862, -8.288, -1.768), (-2.862, -7.67, -1.768), (-2.862, -8.206, -1.768), (-4.058, -7.606, -1.769), (-4.058, -8.288, -1.769), (-4.058, -7.67, -1.769), (-4.058, -8.206, -1.769), (-4.059, -8.288, -1.769), (-4.126, -8.288, -1.824), (-4.067, -8.288, -1.768), (-4.075, -8.288, -1.768), (-4.082, -8.288, -1.769), (-4.09, -8.288, -1.771), (-4.097, -8.288, -1.774), (-4.103, -8.288, -1.777), (-4.109, -8.288, -1.782), (-4.114, -8.288, -1.788), (-4.118, -8.288, -1.794), (-4.121, -8.288, -1.801), (-4.124, -8.288, -1.808), (-4.125, -8.288, -1.816), (-4.126, -7.606, -1.824), (-4.059, -7.606, -1.769), (-4.125, -7.606, -1.816), (-4.124, -7.606, -1.808), (-4.121, -7.606, -1.801), (-4.118, -7.606, -1.794), (-4.114, -7.606, -1.788), (-4.109, -7.606, -1.782), (-4.103, -7.606, -1.777), (-4.097, -7.606, -1.774), (-4.09, -7.606, -1.771), (-4.082, -7.606, -1.769), (-4.075, -7.606, -1.768), (-4.067, -7.606, -1.768), (-2.798, -8.288, -1.824), (-2.862, -8.288, -1.768), (-2.799, -8.288, -1.816), (-2.8, -8.288, -1.808), (-2.803, -8.288, -1.801), (-2.806, -8.288, -1.794), (-2.81, -8.288, -1.788), (-2.814, -8.288, -1.782), (-2.82, -8.288, -1.777), (-2.826, -8.288, -1.773), (-2.833, -8.288, -1.77), (-2.84, -8.288, -1.768), (-2.847, -8.288, -1.767), (-2.855, -8.288, -1.767), (-2.862, -7.606, -1.768), (-2.798, -7.606, -1.824), (-2.855, -7.606, -1.767), (-2.847, -7.606, -1.767), (-2.84, -7.606, -1.768), (-2.833, -7.606, -1.77), (-2.826, -7.606, -1.773), (-2.82, -7.606, -1.777), (-2.814, -7.606, -1.782), (-2.81, -7.606, -1.788), (-2.806, -7.606, -1.794), (-2.803, -7.606, -1.801), (-2.8, -7.606, -1.808), (-2.799, -7.606, -1.816), (-4.126, -7.67, -1.824), (-4.059, -7.67, -1.769), (-4.125, -7.67, -1.816), (-4.124, -7.67, -1.808), (-4.121, -7.67, -1.801), (-4.118, -7.67, -1.794), (-4.114, -7.67, -1.788), (-4.109, -7.67, -1.782), (-4.103, -7.67, -1.777), (-4.097, -7.67, -1.774), (-4.09, -7.67, -1.771), (-4.082, -7.67, -1.769), (-4.075, -7.67, -1.768), (-4.067, -7.67, -1.768), (-2.865, -7.67, -1.769), (-2.798, -7.67, -1.824), (-2.798, -8.206, -1.824), (-2.865, -8.206, -1.769), (-4.126, -8.206, -1.824), (-4.059, -8.206, -1.769), (-4.125, -8.206, -1.816), (-4.124, -8.206, -1.808), (-4.121, -8.206, -1.801), (-4.118, -8.206, -1.794), (-4.114, -8.206, -1.788), (-4.109, -8.206, -1.782), (-4.103, -8.206, -1.777), (-4.097, -8.206, -1.774), (-4.09, -8.206, -1.771), (-4.082, -8.206, -1.769), (-4.075, -8.206, -1.768), (-4.067, -8.206, -1.768), (-4.126, -8.206, -2.114), (-4.126, -8.288, -2.114), (-3.462, -7.606, -2.114), (-4.126, -7.606, -2.114), (-2.798, -7.67, -2.114), (-2.798, -7.606, -2.114), (-3.462, -8.288, -2.114), (-2.798, -8.288, -2.114), (-4.126, -7.67, -2.114), (-2.798, -8.206, -2.114)], [], [(11, 13, 14, 15, 12, 35, 38, 40, 41, 42, 43, 44, 45, 46, 47, 48, 49, 50, 51, 39, 0, 5, 2, 66, 68, 69, 70, 71, 72, 73, 74, 75, 76, 77, 78, 79, 67, 31), (5, 0, 127, 132), (6, 8, 9, 10, 7, 30, 80, 82, 83, 84, 85, 86, 87, 88, 89, 90, 91, 92, 93, 81, 3, 4, 1, 52, 54, 55, 56, 57, 58, 59, 60, 61, 62, 63, 64, 65, 53, 34), (12, 15, 14, 13, 11, 31, 33, 29, 28, 27, 26, 24, 37, 35), (113, 125, 124, 123, 122, 121, 120, 119, 118, 117, 116, 115, 114, 112, 39, 51, 50, 49, 48, 47, 46, 45, 44, 43, 42, 41, 40, 38, 35, 37), (95, 107, 106, 105, 104, 103, 102, 101, 100, 99, 98, 97, 96, 94, 16, 23, 112, 114, 115, 116, 117, 118, 119, 120, 121, 122, 123, 124, 125, 113, 37, 36), (53, 65, 64, 63, 62, 61, 60, 59, 58, 57, 56, 55, 54, 52, 94, 96, 97, 98, 99, 100, 101, 102, 103, 104, 105, 106, 107, 95, 36, 18, 19, 20, 21, 22, 32, 30, 7, 10, 9, 8, 6, 34), (0, 39, 112, 23), (16, 94, 52, 1), (25, 110, 66, 2), (3, 81, 109, 17), (17, 109, 110, 25), (5, 0, 37, 24, 26, 27, 28, 29, 33, 2), (4, 3, 32, 22, 21, 20, 19, 18, 36, 1), (17, 25, 2, 111, 108, 3), (23, 16, 1, 36, 37, 0), (67, 79, 78, 77, 76, 75, 74, 73, 72, 71, 70, 69, 68, 66, 110, 109, 81, 93, 92, 91, 90, 89, 88, 87, 86, 85, 84, 83, 82, 80, 30, 32, 33, 31), (135, 133, 132, 127, 126, 134, 129, 128, 131, 130), (3, 17, 130, 131), (2, 5, 132, 133), (0, 23, 126, 127), (16, 1, 129, 134), (23, 16, 134, 126), (4, 3, 131, 128), (1, 4, 128, 129), (17, 25, 135, 130), (25, 2, 133, 135)])
_uv = me_cube_014.uv_layers.new(name='UVMap')
_uv.uv.foreach_set('vector', [0.3808, 0.824, 0.364, 0.8473, 0.3582, 0.8744, 0.3641, 0.9017, 0.3794, 0.9248, 0.4298, 0.9872, 0.4299, 0.9874, 0.4305, 0.9889, 0.4303, 0.9904, 0.4292, 0.9919, 0.4275, 0.9932, 0.425, 0.9946, 0.4219, 0.9957, 0.4181, 0.9968, 0.4137, 0.9978, 0.4089, 0.9986, 0.4036, 0.9992, 0.398, 0.9996, 0.3921, 0.9999, 0.386, 1.0, 0.1507, 0.9992, 0.375, 0.875, 0.375, 0.75, 0.386, 0.75, 0.3921, 0.7501, 0.398, 0.7504, 0.4037, 0.7508, 0.409, 0.7515, 0.4139, 0.7523, 0.4183, 0.7533, 0.4221, 0.7544, 0.4253, 0.7556, 0.4279, 0.7569, 0.4297, 0.7584, 0.4308, 0.7598, 0.4311, 0.7613, 0.4306, 0.7629, 0.4306, 0.7629, 0.375, 0.875, 0.375, 1.0, 0.375, 1.0, 0.375, 0.875, 0.3794, 0.3252, 0.3641, 0.3484, 0.3586, 0.3757, 0.3645, 0.4028, 0.3806, 0.4261, 0.4304, 0.4879, 0.4304, 0.4879, 0.4309, 0.4894, 0.4306, 0.4908, 0.4295, 0.4922, 0.4277, 0.4935, 0.4252, 0.4948, 0.422, 0.4959, 0.4182, 0.497, 0.4138, 0.4979, 0.4089, 0.4986, 0.4036, 0.4992, 0.398, 0.4996, 0.3921, 0.4999, 0.386, 0.5, 0.375, 0.5, 0.375, 0.375, 0.375, 0.25, 0.386, 0.25, 0.3921, 0.2501, 0.398, 0.2504, 0.4036, 0.2508, 0.4089, 0.2514, 0.4138, 0.2522, 0.4181, 0.2532, 0.4219, 0.2542, 0.425, 0.2554, 0.4275, 0.2567, 0.4293, 0.2581, 0.4303, 0.2596, 0.4305, 0.2611, 0.4299, 0.2626, 0.4298, 0.2628, 0.7999, 0.75, 0.7771, 0.75, 0.7496, 0.75, 0.7223, 0.75, 0.6988, 0.75, 0.5752, 0.75, 0.5123, 0.7197, 0.6988, 0.72, 0.7223, 0.72, 0.7496, 0.72, 0.7771, 0.72, 0.7999, 0.72, 0.3887, -0.2554, 0.3504, -0.5325, 0.3877, -0.2581, 0.3782, -0.2809, 0.3674, -0.3061, 0.3555, -0.3331, 0.3426, -0.3618, 0.329, -0.3915, 0.2054, -0.8739, 0.3003, -0.4526, 0.2856, -0.4831, 0.271, -0.5128, 0.2567, -0.5415, 0.2429, -0.5686, 0.2298, -0.5937, 0.386, 0.03, 0.386, 0.0, 0.08327, -1.188, 0.1032, -1.138, 0.1246, -1.085, 0.1473, -1.03, 0.1708, -0.9715, 0.1949, -0.9123, 0.2191, -0.8528, 0.2432, -0.7938, 0.2666, -0.7364, 0.2892, -0.6812, 0.3106, -0.6293, 0.3304, -0.5812, 0.3483, -0.5376, 0.3504, -0.5325, 0.3887, -0.2554, 0.651, 0.375, 0.6515, 0.375, 0.6516, 0.375, 0.6513, 0.375, 0.6521, 0.375, 0.5465, 0.2594, 0.4243, 0.2267, 0.5072, 0.2267, 0.5, 0.2267, 0.4889, 0.2242, 0.4812, 0.22, 0.4746, 0.217, 0.4692, 0.215, 0.386, 0.2267, 0.375, 0.2267, 0.375, 0.03, 0.386, 0.03, 0.2298, -0.5937, 0.2429, -0.5686, 0.2567, -0.5415, 0.271, -0.5128, 0.2856, -0.4831, 0.3003, -0.4526, 0.4243, 0.03, 0.329, -0.3915, 0.3426, -0.3618, 0.3555, -0.3331, 0.3674, -0.3061, 0.3782, -0.2809, 0.3877, -0.2581, 0.3887, -0.2554, 0.722, 0.4244, 0.8644, 0.5, 0.8659, 0.5, 0.8673, 0.5, 0.8686, 0.5, 0.7116, 0.3443, 0.6087, 0.2513, 0.4219, 0.2542, 0.4181, 0.2532, 0.4138, 0.2522, 0.4089, 0.2514, 0.4036, 0.2508, 0.398, 0.2504, 0.3921, 0.2501, 0.386, 0.25, 0.386, 0.2267, 0.4692, 0.215, 0.4746, 0.217, 0.4812, 0.22, 0.4889, 0.2242, 0.5, 0.2267, 0.5072, 0.2267, 0.6013, 0.2267, 0.5465, 0.2594, 0.6521, 0.375, 0.6513, 0.375, 0.6516, 0.375, 0.6515, 0.375, 0.651, 0.375, 0.722, 0.4244, 0.802, 0.5233, 0.7791, 0.5233, 0.7517, 0.5233, 0.7244, 0.5233, 0.7008, 0.5233, 0.5123, 0.5235, 0.5762, 0.5, 0.7008, 0.5, 0.7244, 0.5, 0.7517, 0.5, 0.7791, 0.5, 0.802, 0.5, 0.8643, 0.5, 0.375, 0.0, 0.386, 0.0, 0.386, 0.03, 0.375, 0.03, 0.375, 0.2267, 0.386, 0.2267, 0.386, 0.25, 0.375, 0.25, 0.375, 0.72, 0.386, 0.72, 0.386, 0.75, 0.375, 0.75, 0.375, 0.5, 0.386, 0.5, 0.386, 0.5233, 0.375, 0.5233, 0.375, 0.5233, 0.386, 0.5233, 0.386, 0.72, 0.375, 0.72, 0.0, 0.0, 0.0, 0.0, 0.0, 0.0, 0.0, 0.0, 0.0, 0.0, 0.0, 0.0, 0.0, 0.0, 0.0, 0.0, 0.0, 0.0, 0.0, 0.0, 0.0, 0.0, 0.0, 0.0, 0.0, 0.0, 0.0, 0.0, 0.0, 0.0, 0.0, 0.0, 0.0, 0.0, 0.0, 0.0, 0.0, 0.0, 0.0, 0.0, 0.0, 0.0, 0.0, 0.0, 0.0, 0.0, 0.0, 0.0, 0.0, 0.0, 0.0, 0.0, 0.0, 0.0, 0.0, 0.0, 0.0, 0.0, 0.0, 0.0, 0.0, 0.0, 0.0, 0.0, 0.4306, 0.7629, 0.4311, 0.7613, 0.4308, 0.7598, 0.4297, 0.7584, 0.4279, 0.7569, 0.4253, 0.7556, 0.4221, 0.7544, 0.4183, 0.7533, 0.4139, 0.7523, 0.409, 0.7515, 0.4037, 0.7508, 0.398, 0.7504, 0.3921, 0.7501, 0.386, 0.75, 0.386, 0.72, 0.386, 0.5233, 0.386, 0.5, 0.3921, 0.4999, 0.398, 0.4996, 0.4036, 0.4992, 0.4089, 0.4986, 0.4138, 0.4979, 0.4182, 0.497, 0.422, 0.4959, 0.4252, 0.4948, 0.4277, 0.4935, 0.4295, 0.4922, 0.4306, 0.4908, 0.4309, 0.4894, 0.4304, 0.4879, 0.5762, 0.5, 0.5123, 0.5235, 0.5123, 0.7197, 0.5752, 0.75, 0.375, 0.72, 0.375, 0.75, 0.25, 0.75, 0.125, 0.75, 0.125, 0.72, 0.125, 0.5233, 0.125, 0.5, 0.25, 0.5, 0.375, 0.5, 0.375, 0.5233, 0.375, 0.5, 0.375, 0.5233, 0.375, 0.5233, 0.375, 0.5, 0.375, 0.75, 0.375, 0.875, 0.375, 0.875, 0.375, 0.75, 0.375, 0.0, 0.375, 0.03, 0.375, 0.03, 0.375, 0.0, 0.375, 0.2267, 0.375, 0.25, 0.375, 0.25, 0.375, 0.2267, 0.375, 0.03, 0.375, 0.2267, 0.375, 0.2267, 0.375, 0.03, 0.375, 0.375, 0.375, 0.5, 0.375, 0.5, 0.375, 0.375, 0.375, 0.25, 0.375, 0.375, 0.375, 0.375, 0.375, 0.25, 0.375, 0.5233, 0.375, 0.72, 0.375, 0.72, 0.375, 0.5233, 0.375, 0.72, 0.375, 0.75, 0.375, 0.75, 0.375, 0.72])
me_cube_014.update()
me_cube_003 = bpy.data.meshes.new('Cube.003')
me_cube_003.from_pydata([(1.0, 1.988, 1.638), (-1.0, -1.0, 1.638), (1.0, -1.0, 1.638), (-1.0, 1.988, 1.638), (1.0, 0.4939, 1.638), (-1.0, 0.4939, 1.638), (1.0, 1.988, -0.9202), (1.0, -1.0, -0.9202), (-1.0, 1.988, -0.9202), (1.0, 0.4939, -0.9202), (-1.0, 0.4939, -0.9202), (-1.0, -1.0, -0.9202), (1.0, 0.7792, 1.15), (1.0, 1.178, 1.15), (1.0, 1.26, 1.15), (1.0, 1.83, 0.2172), (1.0, 1.83, 0.08187), (1.0, 1.83, 1.15), (1.0, 1.83, -0.6495), (1.0, 0.6081, -0.8505), (1.0, 0.6081, 0.08187), (1.0, 0.6081, 0.2172), (1.0, 0.6081, 1.15), (1.0, 1.83, -0.8505), (1.0, 0.6081, 0.08187), (1.0, 1.83, 0.08187), (1.0, 1.83, 0.2172), (1.0, 1.178, 1.15)], [], [(11, 1, 5, 10), (18, 23, 6, 0, 4, 9, 19, 24, 20, 21, 22, 12, 13, 27, 14, 17, 15, 26, 16, 25), (8, 3, 0, 6), (10, 5, 3, 8), (7, 2, 1, 11), (2, 4, 9, 7)])
_uv = me_cube_003.uv_layers.new(name='UVMap')
_uv.uv.foreach_set('vector', [0.4613, 0.5387, 2.317e-09, 0.5387, 2.265e-08, 0.2694, 0.4613, 0.2694, 0.3891, 0.9512, 0.3891, 0.9874, 0.3606, 1.0, 0.3606, 0.5387, 0.63, 0.5387, 0.63, 1.0, 0.6094, 0.9874, 0.6094, 0.8193, 0.6094, 0.8193, 0.6094, 0.7949, 0.6094, 0.6268, 0.5785, 0.6268, 0.5067, 0.6268, 0.5067, 0.6268, 0.4918, 0.6268, 0.3891, 0.6268, 0.3891, 0.7949, 0.3891, 0.7949, 0.3891, 0.8193, 0.3891, 0.8193, 0.4613, 0.4613, 0.4613, 0.0, 0.8219, 0.0, 0.8219, 0.4613, 0.4613, 0.2694, 2.265e-08, 0.2694, 4.299e-08, 3.246e-15, 0.4613, 3.483e-08, 0.0, 1.0, 0.0, 0.5387, 0.3606, 0.5387, 0.3606, 1.0, 0.0, 0.5387, 0.2694, 0.5387, 0.2694, 1.0, 0.0, 1.0])
me_cube_003.materials.append(mat_material_001)
me_cube_003.materials.append(None)
me_cube_003.use_mirror_vertex_groups = False
me_cube_003.update()

# ---- objects
ob_cube = bpy.data.objects.new('Cube', me_cube)
ob_light = bpy.data.objects.new('Light', light_light)
ob_camera = bpy.data.objects.new('Camera', cam_camera)
ob_cube_001 = bpy.data.objects.new('Cube.001', me_cube_001)
ob_cube_002 = bpy.data.objects.new('Cube.002', me_cube_002)
ob_cube_003 = bpy.data.objects.new('Cube.003', me_cube_004)
ob_cube_004 = bpy.data.objects.new('Cube.004', me_cube_005)
ob_cube_005 = bpy.data.objects.new('Cube.005', me_cube_006)
ob_cube_006 = bpy.data.objects.new('Cube.006', me_cube_007)
ob_cube_007 = bpy.data.objects.new('Cube.007', me_cube_008)
ob_cube_008 = bpy.data.objects.new('Cube.008', me_cube_009)
ob_cylinder = bpy.data.objects.new('Cylinder', me_cylinder)
ob_cylinder_001 = bpy.data.objects.new('Cylinder.001', me_cylinder_001)
ob_door = bpy.data.objects.new('door', me_cube_010)
ob_cube_010 = bpy.data.objects.new('Cube.010', me_cube_011)
ob_cube_011 = bpy.data.objects.new('Cube.011', me_cube_012)
ob_cube_012 = bpy.data.objects.new('Cube.012', me_cube_013)
ob_cube_009 = bpy.data.objects.new('Cube.009', me_cube_014)
ob_walls = bpy.data.objects.new('walls', me_cube_003)

# ---- transforms, parenting, visibility, modifiers, constraints
ob_cube.location = (0.0, 0.0, 1.0)
ob_cube.scale = (2.0, 3.0, 1.0)
ob_cube.lock_rotations_4d = False
ob_cube.empty_display_type = 'ARROWS'
ob_cube.lineart.crease_threshold = 0.0
ob_light.location = (4.076, 1.005, 5.904)
ob_light.rotation_euler = (0.6503, 0.05522, 1.866)
ob_light.lock_rotations_4d = False
ob_light.empty_display_type = 'ARROWS'
ob_light.color = (0.0, 0.0, 0.0, 0.0)
ob_light.lineart.crease_threshold = 0.0
ob_camera.location = (14.82, 13.53, 5.333)
ob_camera.rotation_euler = (1.382, -5.357e-07, 2.316)
ob_camera.lock_rotations_4d = False
ob_camera.empty_display_type = 'ARROWS'
ob_camera.color = (0.0, 0.0, 0.0, 0.0)
ob_camera.display_type = 'WIRE'
ob_camera.lineart.crease_threshold = 0.0
ob_cube_001.location = (2.003, 3.657, 1.15)
ob_cube_001.scale = (0.04007, 1.832, 1.0)
ob_cube_002.location = (2.029, 2.291, 1.782)
ob_cube_002.scale = (0.02724, 0.2748, 0.1754)
ob_cube_003.location = (2.029, 2.935, 1.782)
ob_cube_003.scale = (0.02724, 0.2748, 0.1754)
ob_cube_004.location = (2.029, 3.593, 1.782)
ob_cube_004.scale = (0.02724, 0.2748, 0.1754)
ob_cube_005.location = (2.029, 4.297, 1.782)
ob_cube_005.scale = (0.02724, 0.2748, 0.1754)
ob_cube_006.location = (2.029, 5.021, 1.782)
ob_cube_006.scale = (0.02724, 0.2748, 0.1754)
ob_cube_007.location = (2.003, 3.657, 0.8636)
ob_cube_007.scale = (0.04007, 1.636, 0.6105)
_m = ob_cube_007.modifiers.new('Mirror', 'MIRROR')
_m.use_axis = (True, True, False)
ob_cube_008.location = (2.033, 3.657, 0.8804)
ob_cube_008.scale = (0.04007, 1.633, 0.6138)
_m = ob_cube_008.modifiers.new('Mirror', 'MIRROR')
_m.use_axis = (True, True, False)
ob_cylinder.location = (4.009, 1.458, 1.15)
ob_cylinder.scale = (0.1192, 0.1192, 1.529)
ob_cylinder_001.location = (4.009, -2.972, 1.15)
ob_cylinder_001.scale = (0.1192, 0.1192, 1.529)
ob_door.location = (2.011, -0.8601, 1.163)
ob_door.scale = (0.06953, 0.5773, 1.0)
ob_cube_010.location = (1.976, 0.4903, 1.463)
ob_cube_010.scale = (0.06419, 0.5797, 0.3943)
ob_cube_011.location = (1.976, -2.209, 1.463)
ob_cube_011.scale = (0.06419, 0.5797, 0.3943)
ob_cube_012.location = (2.011, -0.8601, 1.163)
ob_cube_012.scale = (0.06953, 0.5773, 1.0)
ob_cube_009.location = (4.176, 5.623, 2.568)
ob_walls.location = (0.0, 0.0, 1.0)
ob_walls.scale = (2.0, 3.0, 1.0)
ob_walls.lock_rotations_4d = False
ob_walls.empty_display_type = 'ARROWS'
ob_walls.lineart.crease_threshold = 0.0

# ---- collection membership
col_collection.objects.link(ob_cube)
col_collection.objects.link(ob_light)
col_collection.objects.link(ob_camera)
col_collection.objects.link(ob_cube_001)
col_collection.objects.link(ob_cube_002)
col_collection.objects.link(ob_cube_003)
col_collection.objects.link(ob_cube_004)
col_collection.objects.link(ob_cube_005)
col_collection.objects.link(ob_cube_006)
col_collection.objects.link(ob_cube_007)
col_collection.objects.link(ob_cube_008)
col_collection.objects.link(ob_cylinder)
col_collection.objects.link(ob_cylinder_001)
col_collection.objects.link(ob_door)
col_collection.objects.link(ob_cube_010)
col_collection.objects.link(ob_cube_011)
col_collection.objects.link(ob_cube_012)
col_collection.objects.link(ob_cube_009)
col_collection.objects.link(ob_walls)

# ---- scene / render settings (as saved in the file)
scene.camera = ob_camera
scene.frame_start = 1; scene.frame_end = 250; scene.frame_set(39)
scene.render.engine = 'CYCLES'
scene.render.bake_bias = 0.0
scene.render.bake_samples = 0
scene.cycles.sampling_pattern = 'TABULATED_SOBOL'
scene.eevee.use_volume_custom_range = False
bpy.context.view_layer.update()
